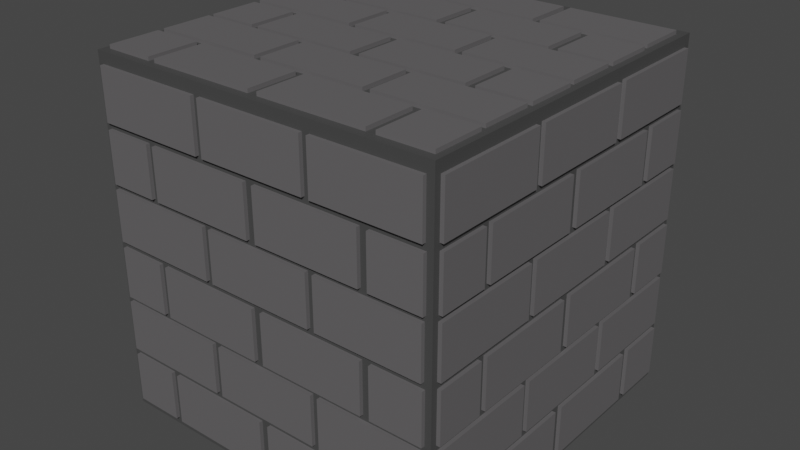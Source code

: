 # Source: StoneWall.blend  (saved by Blender 3.4.6; exported with 4.5.12 LTS)
import bpy
from mathutils import Matrix  # noqa: F401  (used for matrix-valued properties, if any)

bpy.ops.wm.read_factory_settings(use_empty=True)
scene = bpy.context.scene
scene.name = 'Scene'

# ---- collections
col_collection = bpy.data.collections.new('Collection'); scene.collection.children.link(col_collection)

# ---- materials (node trees are filled in below, after node groups)
mat_brick = bpy.data.materials.new('Brick')
mat_brick.use_transparent_shadow = False
mat_body = bpy.data.materials.new('Body')
mat_body.use_transparent_shadow = False

# ---- material node trees
mat_brick.use_nodes = True; mat_brick.node_tree.nodes.clear()
_N = mat_brick.node_tree.nodes; _L = mat_brick.node_tree.links
n0 = _N.new('ShaderNodeBsdfPrincipled'); n0.name = 'Principled BSDF'; n0.location = (10, 300)
n0.distribution = 'GGX'
n0.subsurface_method = 'RANDOM_WALK_SKIN'
n0.inputs[0].default_value = (0.1237, 0.1189, 0.1225, 1.0)
n0.inputs[3].default_value = 1.45
n0.inputs[27].default_value = (0.0, 0.0, 0.0, 1.0)
n0.inputs[28].default_value = 1.0
n1 = _N.new('ShaderNodeOutputMaterial'); n1.name = 'Material Output'; n1.location = (300, 300)
_L.new(n0.outputs[0], n1.inputs[0])
n1.is_active_output = True
mat_body.use_nodes = True; mat_body.node_tree.nodes.clear()
_N = mat_body.node_tree.nodes; _L = mat_body.node_tree.links
n0 = _N.new('ShaderNodeBsdfPrincipled'); n0.name = 'Principled BSDF'; n0.location = (10, 300)
n0.distribution = 'GGX'
n0.subsurface_method = 'RANDOM_WALK_SKIN'
n0.inputs[0].default_value = (0.06072, 0.06072, 0.06072, 1.0)
n0.inputs[3].default_value = 1.45
n0.inputs[27].default_value = (0.0, 0.0, 0.0, 1.0)
n0.inputs[28].default_value = 1.0
n1 = _N.new('ShaderNodeOutputMaterial'); n1.name = 'Material Output'; n1.location = (300, 300)
_L.new(n0.outputs[0], n1.inputs[0])
n1.is_active_output = True

# ---- world
world_world = bpy.data.worlds.new('World'); scene.world = world_world
world_world.use_nodes = True; world_world.node_tree.nodes.clear()
_N = world_world.node_tree.nodes; _L = world_world.node_tree.links
n0 = _N.new('ShaderNodeOutputWorld'); n0.name = 'World Output'; n0.location = (300, 300)
n1 = _N.new('ShaderNodeBackground'); n1.name = 'Background'; n1.location = (10, 300)
n1.inputs[0].default_value = (0.05088, 0.05088, 0.05088, 1.0)
_L.new(n1.outputs[0], n0.inputs[0])
n0.is_active_output = True
world_world.color = (0.05088, 0.05088, 0.05088)
world_world.use_sun_shadow = False
world_world.sun_shadow_jitter_overblur = 0.0

# ---- meshes
me_cube_005 = bpy.data.meshes.new('Cube.005')
me_cube_005.from_pydata([(1.021, 1.936, 0.9662), (1.021, 1.648, 0.9662), (1.021, 1.936, 0.3344), (1.021, 1.648, 0.3344), (0.9663, 1.936, 0.9662), (0.9663, 1.648, 0.9662), (0.9663, 1.936, 0.3344), (0.9663, 1.648, 0.3344), (1.021, 1.936, -0.3616), (1.021, 1.648, -0.3616), (1.021, 1.936, -0.9598), (1.021, 1.648, -0.9598), (0.9663, 1.936, -0.3616), (0.9663, 1.648, -0.3616), (0.9663, 1.936, -0.9598), (0.9663, 1.648, -0.9598), (1.021, 1.936, 0.2944), (1.021, 1.648, 0.2944), (1.021, 1.936, -0.3205), (1.021, 1.648, -0.3205), (0.9663, 1.936, 0.2944), (0.9663, 1.648, 0.2944), (0.9663, 1.936, -0.3205), (0.9663, 1.648, -0.3205), (1.021, 1.612, 0.6437), (1.021, 1.325, 0.6437), (1.021, 1.612, 0.0352), (1.021, 1.325, 0.0352), (0.9663, 1.612, 0.6437), (0.9663, 1.325, 0.6437), (0.9663, 1.612, 0.0352), (0.9663, 1.325, 0.0352), (1.021, 1.612, -0.01851), (1.021, 1.325, -0.01851), (1.021, 1.612, -0.6233), (1.021, 1.325, -0.6233), (0.9663, 1.612, -0.01851), (0.9663, 1.325, -0.01851), (0.9663, 1.612, -0.6233), (0.9663, 1.325, -0.6233), (1.021, 1.612, 0.9649), (1.021, 1.325, 0.9649), (1.021, 1.612, 0.6846), (1.021, 1.325, 0.6846), (0.9663, 1.612, 0.9649), (0.9663, 1.325, 0.9649), (0.9663, 1.612, 0.6846), (0.9663, 1.325, 0.6846), (1.021, 1.612, -0.6742), (1.021, 1.325, -0.6742), (1.021, 1.612, -0.9657), (1.021, 1.325, -0.9657), (0.9663, 1.612, -0.6742), (0.9663, 1.325, -0.6742), (0.9663, 1.612, -0.9657), (0.9663, 1.325, -0.9657), (1.021, 1.295, -0.3616), (1.021, 1.007, -0.3616), (1.021, 1.295, -0.9598), (1.021, 1.007, -0.9598), (0.9663, 1.295, -0.3616), (0.9663, 1.007, -0.3616), (0.9663, 1.295, -0.9598), (0.9663, 1.007, -0.9598), (1.021, 1.295, 0.2944), (1.021, 1.007, 0.2944), (1.021, 1.295, -0.3205), (1.021, 1.007, -0.3205), (0.9663, 1.295, 0.2944), (0.9663, 1.007, 0.2944), (0.9663, 1.295, -0.3205), (0.9663, 1.007, -0.3205), (1.021, 1.295, 0.9662), (1.021, 1.007, 0.9662), (1.021, 1.295, 0.3344), (1.021, 1.007, 0.3344), (0.9663, 1.295, 0.9662), (0.9663, 1.007, 0.9662), (0.9663, 1.295, 0.3344), (0.9663, 1.007, 0.3344), (1.021, 0.9714, 0.6437), (1.021, 0.6843, 0.6437), (1.021, 0.9714, 0.0352), (1.021, 0.6843, 0.0352), (0.9663, 0.9714, 0.6437), (0.9663, 0.6843, 0.6437), (0.9663, 0.9714, 0.0352), (0.9663, 0.6843, 0.0352), (1.021, 0.9714, -0.01851), (1.021, 0.6843, -0.01851), (1.021, 0.9714, -0.6233), (1.021, 0.6843, -0.6233), (0.9663, 0.9714, -0.01851), (0.9663, 0.6843, -0.01851), (0.9663, 0.9714, -0.6233), (0.9663, 0.6843, -0.6233), (1.021, 0.9714, 0.9649), (1.021, 0.6843, 0.9649), (1.021, 0.9714, 0.6846), (1.021, 0.6843, 0.6846), (0.9663, 0.9714, 0.9649), (0.9663, 0.6843, 0.9649), (0.9663, 0.9714, 0.6846), (0.9663, 0.6843, 0.6846), (1.021, 0.9714, -0.6742), (1.021, 0.6843, -0.6742), (1.021, 0.9714, -0.9657), (1.021, 0.6843, -0.9657), (0.9663, 0.9714, -0.6742), (0.9663, 0.6843, -0.6742), (0.9663, 0.9714, -0.9657), (0.9663, 0.6843, -0.9657), (1.021, 0.6547, -0.3616), (1.021, 0.3676, -0.3616), (1.021, 0.6547, -0.9598), (1.021, 0.3676, -0.9598), (0.9663, 0.6547, -0.3616), (0.9663, 0.3676, -0.3616), (0.9663, 0.6547, -0.9598), (0.9663, 0.3676, -0.9598), (1.021, 0.6547, 0.2944), (1.021, 0.3676, 0.2944), (1.021, 0.6547, -0.3205), (1.021, 0.3676, -0.3205), (0.9663, 0.6547, 0.2944), (0.9663, 0.3676, 0.2944), (0.9663, 0.6547, -0.3205), (0.9663, 0.3676, -0.3205), (1.021, 0.6547, 0.9662), (1.021, 0.3676, 0.9662), (1.021, 0.6547, 0.3344), (1.021, 0.3676, 0.3344), (0.9663, 0.6547, 0.9662), (0.9663, 0.3676, 0.9662), (0.9663, 0.6547, 0.3344), (0.9663, 0.3676, 0.3344), (1.021, 0.3316, 0.6437), (1.021, 0.04445, 0.6437), (1.021, 0.3316, 0.0352), (1.021, 0.04445, 0.0352), (0.9663, 0.3316, 0.6437), (0.9663, 0.04445, 0.6437), (0.9663, 0.3316, 0.0352), (0.9663, 0.04445, 0.0352), (1.021, 0.3316, -0.01851), (1.021, 0.04445, -0.01851), (1.021, 0.3316, -0.6233), (1.021, 0.04445, -0.6233), (0.9663, 0.3316, -0.01851), (0.9663, 0.04445, -0.01851), (0.9663, 0.3316, -0.6233), (0.9663, 0.04445, -0.6233), (1.021, 0.3316, 0.9649), (1.021, 0.04445, 0.9649), (1.021, 0.3316, 0.6846), (1.021, 0.04445, 0.6846), (0.9663, 0.3316, 0.9649), (0.9663, 0.04445, 0.9649), (0.9663, 0.3316, 0.6846), (0.9663, 0.04445, 0.6846), (1.021, 0.3316, -0.6742), (1.021, 0.04445, -0.6742), (1.021, 0.3316, -0.9657), (1.021, 0.04445, -0.9657), (0.9663, 0.3316, -0.6742), (0.9663, 0.04445, -0.6742), (0.9663, 0.3316, -0.9657), (0.9663, 0.04445, -0.9657), (-0.9662, 2.021, -0.9355), (-0.9662, 2.021, -0.6484), (-0.3344, 2.021, -0.9355), (-0.3344, 2.021, -0.6484), (-0.9662, 1.966, -0.9355), (-0.9662, 1.966, -0.6484), (-0.3344, 1.966, -0.9355), (-0.3344, 1.966, -0.6484), (0.3616, 2.021, -0.9355), (0.3616, 2.021, -0.6484), (0.9598, 2.021, -0.9355), (0.9598, 2.021, -0.6484), (0.3616, 1.966, -0.9355), (0.3616, 1.966, -0.6484), (0.9598, 1.966, -0.9355), (0.9598, 1.966, -0.6484), (-0.2944, 2.021, -0.9355), (-0.2944, 2.021, -0.6484), (0.3205, 2.021, -0.9355), (0.3205, 2.021, -0.6484), (-0.2944, 1.966, -0.9355), (-0.2944, 1.966, -0.6484), (0.3205, 1.966, -0.9355), (0.3205, 1.966, -0.6484), (-0.6437, 2.021, -0.6124), (-0.6437, 2.021, -0.3253), (-0.0352, 2.021, -0.6124), (-0.0352, 2.021, -0.3253), (-0.6437, 1.966, -0.6124), (-0.6437, 1.966, -0.3253), (-0.0352, 1.966, -0.6124), (-0.0352, 1.966, -0.3253), (0.01851, 2.021, -0.6124), (0.01851, 2.021, -0.3253), (0.6233, 2.021, -0.6124), (0.6233, 2.021, -0.3253), (0.01851, 1.966, -0.6124), (0.01851, 1.966, -0.3253), (0.6233, 1.966, -0.6124), (0.6233, 1.966, -0.3253), (-0.9649, 2.021, -0.6124), (-0.9649, 2.021, -0.3253), (-0.6846, 2.021, -0.6124), (-0.6846, 2.021, -0.3253), (-0.9649, 1.966, -0.6124), (-0.9649, 1.966, -0.3253), (-0.6846, 1.966, -0.6124), (-0.6846, 1.966, -0.3253), (0.6742, 2.021, -0.6124), (0.6742, 2.021, -0.3253), (0.9657, 2.021, -0.6124), (0.9657, 2.021, -0.3253), (0.6742, 1.966, -0.6124), (0.6742, 1.966, -0.3253), (0.9657, 1.966, -0.6124), (0.9657, 1.966, -0.3253), (0.3616, 2.021, -0.2946), (0.3616, 2.021, -0.007445), (0.9598, 2.021, -0.2946), (0.9598, 2.021, -0.007445), (0.3616, 1.966, -0.2946), (0.3616, 1.966, -0.007445), (0.9598, 1.966, -0.2946), (0.9598, 1.966, -0.007445), (-0.2944, 2.021, -0.2946), (-0.2944, 2.021, -0.007445), (0.3205, 2.021, -0.2946), (0.3205, 2.021, -0.007445), (-0.2944, 1.966, -0.2946), (-0.2944, 1.966, -0.007445), (0.3205, 1.966, -0.2946), (0.3205, 1.966, -0.007445), (-0.9662, 2.021, -0.2946), (-0.9662, 2.021, -0.007445), (-0.3344, 2.021, -0.2946), (-0.3344, 2.021, -0.007445), (-0.9662, 1.966, -0.2946), (-0.9662, 1.966, -0.007445), (-0.3344, 1.966, -0.2946), (-0.3344, 1.966, -0.007445), (-0.6437, 2.021, 0.02856), (-0.6437, 2.021, 0.3157), (-0.0352, 2.021, 0.02856), (-0.0352, 2.021, 0.3157), (-0.6437, 1.966, 0.02856), (-0.6437, 1.966, 0.3157), (-0.0352, 1.966, 0.02856), (-0.0352, 1.966, 0.3157), (0.01851, 2.021, 0.02856), (0.01851, 2.021, 0.3157), (0.6233, 2.021, 0.02856), (0.6233, 2.021, 0.3157), (0.01851, 1.966, 0.02856), (0.01851, 1.966, 0.3157), (0.6233, 1.966, 0.02856), (0.6233, 1.966, 0.3157), (-0.9649, 2.021, 0.02856), (-0.9649, 2.021, 0.3157), (-0.6846, 2.021, 0.02856), (-0.6846, 2.021, 0.3157), (-0.9649, 1.966, 0.02856), (-0.9649, 1.966, 0.3157), (-0.6846, 1.966, 0.02856), (-0.6846, 1.966, 0.3157), (0.6742, 2.021, 0.02856), (0.6742, 2.021, 0.3157), (0.9657, 2.021, 0.02856), (0.9657, 2.021, 0.3157), (0.6742, 1.966, 0.02856), (0.6742, 1.966, 0.3157), (0.9657, 1.966, 0.02856), (0.9657, 1.966, 0.3157), (0.3616, 2.021, 0.3453), (0.3616, 2.021, 0.6324), (0.9598, 2.021, 0.3453), (0.9598, 2.021, 0.6324), (0.3616, 1.966, 0.3453), (0.3616, 1.966, 0.6324), (0.9598, 1.966, 0.3453), (0.9598, 1.966, 0.6324), (-0.2944, 2.021, 0.3453), (-0.2944, 2.021, 0.6324), (0.3205, 2.021, 0.3453), (0.3205, 2.021, 0.6324), (-0.2944, 1.966, 0.3453), (-0.2944, 1.966, 0.6324), (0.3205, 1.966, 0.3453), (0.3205, 1.966, 0.6324), (-0.9662, 2.021, 0.3453), (-0.9662, 2.021, 0.6324), (-0.3344, 2.021, 0.3453), (-0.3344, 2.021, 0.6324), (-0.9662, 1.966, 0.3453), (-0.9662, 1.966, 0.6324), (-0.3344, 1.966, 0.3453), (-0.3344, 1.966, 0.6324), (-0.6437, 2.021, 0.6684), (-0.6437, 2.021, 0.9555), (-0.0352, 2.021, 0.6684), (-0.0352, 2.021, 0.9555), (-0.6437, 1.966, 0.6684), (-0.6437, 1.966, 0.9555), (-0.0352, 1.966, 0.6684), (-0.0352, 1.966, 0.9555), (0.01851, 2.021, 0.6684), (0.01851, 2.021, 0.9555), (0.6233, 2.021, 0.6684), (0.6233, 2.021, 0.9555), (0.01851, 1.966, 0.6684), (0.01851, 1.966, 0.9555), (0.6233, 1.966, 0.6684), (0.6233, 1.966, 0.9555), (-0.9649, 2.021, 0.6684), (-0.9649, 2.021, 0.9555), (-0.6846, 2.021, 0.6684), (-0.6846, 2.021, 0.9555), (-0.9649, 1.966, 0.6684), (-0.9649, 1.966, 0.9555), (-0.6846, 1.966, 0.6684), (-0.6846, 1.966, 0.9555), (0.6742, 2.021, 0.6684), (0.6742, 2.021, 0.9555), (0.9657, 2.021, 0.6684), (0.9657, 2.021, 0.9555), (0.6742, 1.966, 0.6684), (0.6742, 1.966, 0.9555), (0.9657, 1.966, 0.6684), (0.9657, 1.966, 0.9555), (-0.9662, 1.936, 1.021), (-0.9662, 1.648, 1.021), (-0.3344, 1.936, 1.021), (-0.3344, 1.648, 1.021), (-0.9662, 1.936, 0.9663), (-0.9662, 1.648, 0.9663), (-0.3344, 1.936, 0.9663), (-0.3344, 1.648, 0.9663), (0.3616, 1.936, 1.021), (0.3616, 1.648, 1.021), (0.9598, 1.936, 1.021), (0.9598, 1.648, 1.021), (0.3616, 1.936, 0.9663), (0.3616, 1.648, 0.9663), (0.9598, 1.936, 0.9663), (0.9598, 1.648, 0.9663), (-0.2944, 1.936, 1.021), (-0.2944, 1.648, 1.021), (0.3205, 1.936, 1.021), (0.3205, 1.648, 1.021), (-0.2944, 1.936, 0.9663), (-0.2944, 1.648, 0.9663), (0.3205, 1.936, 0.9663), (0.3205, 1.648, 0.9663), (-0.6437, 1.612, 1.021), (-0.6437, 1.325, 1.021), (-0.0352, 1.612, 1.021), (-0.0352, 1.325, 1.021), (-0.6437, 1.612, 0.9663), (-0.6437, 1.325, 0.9663), (-0.0352, 1.612, 0.9663), (-0.0352, 1.325, 0.9663), (0.01851, 1.612, 1.021), (0.01851, 1.325, 1.021), (0.6233, 1.612, 1.021), (0.6233, 1.325, 1.021), (0.01851, 1.612, 0.9663), (0.01851, 1.325, 0.9663), (0.6233, 1.612, 0.9663), (0.6233, 1.325, 0.9663), (-0.9649, 1.612, 1.021), (-0.9649, 1.325, 1.021), (-0.6846, 1.612, 1.021), (-0.6846, 1.325, 1.021), (-0.9649, 1.612, 0.9663), (-0.9649, 1.325, 0.9663), (-0.6846, 1.612, 0.9663), (-0.6846, 1.325, 0.9663), (0.6742, 1.612, 1.021), (0.6742, 1.325, 1.021), (0.9657, 1.612, 1.021), (0.9657, 1.325, 1.021), (0.6742, 1.612, 0.9663), (0.6742, 1.325, 0.9663), (0.9657, 1.612, 0.9663), (0.9657, 1.325, 0.9663), (0.3616, 1.295, 1.021), (0.3616, 1.007, 1.021), (0.9598, 1.295, 1.021), (0.9598, 1.007, 1.021), (0.3616, 1.295, 0.9663), (0.3616, 1.007, 0.9663), (0.9598, 1.295, 0.9663), (0.9598, 1.007, 0.9663), (-0.2944, 1.295, 1.021), (-0.2944, 1.007, 1.021), (0.3205, 1.295, 1.021), (0.3205, 1.007, 1.021), (-0.2944, 1.295, 0.9663), (-0.2944, 1.007, 0.9663), (0.3205, 1.295, 0.9663), (0.3205, 1.007, 0.9663), (-0.9662, 1.295, 1.021), (-0.9662, 1.007, 1.021), (-0.3344, 1.295, 1.021), (-0.3344, 1.007, 1.021), (-0.9662, 1.295, 0.9663), (-0.9662, 1.007, 0.9663), (-0.3344, 1.295, 0.9663), (-0.3344, 1.007, 0.9663), (-0.6437, 0.9714, 1.021), (-0.6437, 0.6843, 1.021), (-0.0352, 0.9714, 1.021), (-0.0352, 0.6843, 1.021), (-0.6437, 0.9714, 0.9663), (-0.6437, 0.6843, 0.9663), (-0.0352, 0.9714, 0.9663), (-0.0352, 0.6843, 0.9663), (0.01851, 0.9714, 1.021), (0.01851, 0.6843, 1.021), (0.6233, 0.9714, 1.021), (0.6233, 0.6843, 1.021), (0.01851, 0.9714, 0.9663), (0.01851, 0.6843, 0.9663), (0.6233, 0.9714, 0.9663), (0.6233, 0.6843, 0.9663), (-0.9649, 0.9714, 1.021), (-0.9649, 0.6843, 1.021), (-0.6846, 0.9714, 1.021), (-0.6846, 0.6843, 1.021), (-0.9649, 0.9714, 0.9663), (-0.9649, 0.6843, 0.9663), (-0.6846, 0.9714, 0.9663), (-0.6846, 0.6843, 0.9663), (0.6742, 0.9714, 1.021), (0.6742, 0.6843, 1.021), (0.9657, 0.9714, 1.021), (0.9657, 0.6843, 1.021), (0.6742, 0.9714, 0.9663), (0.6742, 0.6843, 0.9663), (0.9657, 0.9714, 0.9663), (0.9657, 0.6843, 0.9663), (0.3616, 0.6547, 1.021), (0.3616, 0.3676, 1.021), (0.9598, 0.6547, 1.021), (0.9598, 0.3676, 1.021), (0.3616, 0.6547, 0.9663), (0.3616, 0.3676, 0.9663), (0.9598, 0.6547, 0.9663), (0.9598, 0.3676, 0.9663), (-0.2944, 0.6547, 1.021), (-0.2944, 0.3676, 1.021), (0.3205, 0.6547, 1.021), (0.3205, 0.3676, 1.021), (-0.2944, 0.6547, 0.9663), (-0.2944, 0.3676, 0.9663), (0.3205, 0.6547, 0.9663), (0.3205, 0.3676, 0.9663), (-0.9662, 0.6547, 1.021), (-0.9662, 0.3676, 1.021), (-0.3344, 0.6547, 1.021), (-0.3344, 0.3676, 1.021), (-0.9662, 0.6547, 0.9663), (-0.9662, 0.3676, 0.9663), (-0.3344, 0.6547, 0.9663), (-0.3344, 0.3676, 0.9663), (-0.6437, 0.3316, 1.021), (-0.6437, 0.04445, 1.021), (-0.0352, 0.3316, 1.021), (-0.0352, 0.04445, 1.021), (-0.6437, 0.3316, 0.9663), (-0.6437, 0.04445, 0.9663), (-0.0352, 0.3316, 0.9663), (-0.0352, 0.04445, 0.9663), (0.01851, 0.3316, 1.021), (0.01851, 0.04445, 1.021), (0.6233, 0.3316, 1.021), (0.6233, 0.04445, 1.021), (0.01851, 0.3316, 0.9663), (0.01851, 0.04445, 0.9663), (0.6233, 0.3316, 0.9663), (0.6233, 0.04445, 0.9663), (-0.9649, 0.3316, 1.021), (-0.9649, 0.04445, 1.021), (-0.6846, 0.3316, 1.021), (-0.6846, 0.04445, 1.021), (-0.9649, 0.3316, 0.9663), (-0.9649, 0.04445, 0.9663), (-0.6846, 0.3316, 0.9663), (-0.6846, 0.04445, 0.9663), (0.6742, 0.3316, 1.021), (0.6742, 0.04445, 1.021), (0.9657, 0.3316, 1.021), (0.9657, 0.04445, 1.021), (0.6742, 0.3316, 0.9663), (0.6742, 0.04445, 0.9663), (0.9657, 0.3316, 0.9663), (0.9657, 0.04445, 0.9663), (-0.9662, 1.936, -0.9792), (-0.9662, 1.648, -0.9792), (-0.3344, 1.936, -0.9792), (-0.3344, 1.648, -0.9792), (-0.9662, 1.936, -1.034), (-0.9662, 1.648, -1.034), (-0.3344, 1.936, -1.034), (-0.3344, 1.648, -1.034), (0.3616, 1.936, -0.9792), (0.3616, 1.648, -0.9792), (0.9598, 1.936, -0.9792), (0.9598, 1.648, -0.9792), (0.3616, 1.936, -1.034), (0.3616, 1.648, -1.034), (0.9598, 1.936, -1.034), (0.9598, 1.648, -1.034), (-0.2944, 1.936, -0.9792), (-0.2944, 1.648, -0.9792), (0.3205, 1.936, -0.9792), (0.3205, 1.648, -0.9792), (-0.2944, 1.936, -1.034), (-0.2944, 1.648, -1.034), (0.3205, 1.936, -1.034), (0.3205, 1.648, -1.034), (-0.6437, 1.612, -0.9792), (-0.6437, 1.325, -0.9792), (-0.0352, 1.612, -0.9792), (-0.0352, 1.325, -0.9792), (-0.6437, 1.612, -1.034), (-0.6437, 1.325, -1.034), (-0.0352, 1.612, -1.034), (-0.0352, 1.325, -1.034), (0.01851, 1.612, -0.9792), (0.01851, 1.325, -0.9792), (0.6233, 1.612, -0.9792), (0.6233, 1.325, -0.9792), (0.01851, 1.612, -1.034), (0.01851, 1.325, -1.034), (0.6233, 1.612, -1.034), (0.6233, 1.325, -1.034), (-0.9649, 1.612, -0.9792), (-0.9649, 1.325, -0.9792), (-0.6846, 1.612, -0.9792), (-0.6846, 1.325, -0.9792), (-0.9649, 1.612, -1.034), (-0.9649, 1.325, -1.034), (-0.6846, 1.612, -1.034), (-0.6846, 1.325, -1.034), (0.6742, 1.612, -0.9792), (0.6742, 1.325, -0.9792), (0.9657, 1.612, -0.9792), (0.9657, 1.325, -0.9792), (0.6742, 1.612, -1.034), (0.6742, 1.325, -1.034), (0.9657, 1.612, -1.034), (0.9657, 1.325, -1.034), (0.3616, 1.295, -0.9792), (0.3616, 1.007, -0.9792), (0.9598, 1.295, -0.9792), (0.9598, 1.007, -0.9792), (0.3616, 1.295, -1.034), (0.3616, 1.007, -1.034), (0.9598, 1.295, -1.034), (0.9598, 1.007, -1.034), (-0.2944, 1.295, -0.9792), (-0.2944, 1.007, -0.9792), (0.3205, 1.295, -0.9792), (0.3205, 1.007, -0.9792), (-0.2944, 1.295, -1.034), (-0.2944, 1.007, -1.034), (0.3205, 1.295, -1.034), (0.3205, 1.007, -1.034), (-0.9662, 1.295, -0.9792), (-0.9662, 1.007, -0.9792), (-0.3344, 1.295, -0.9792), (-0.3344, 1.007, -0.9792), (-0.9662, 1.295, -1.034), (-0.9662, 1.007, -1.034), (-0.3344, 1.295, -1.034), (-0.3344, 1.007, -1.034), (-0.6437, 0.9714, -0.9792), (-0.6437, 0.6843, -0.9792), (-0.0352, 0.9714, -0.9792), (-0.0352, 0.6843, -0.9792), (-0.6437, 0.9714, -1.034), (-0.6437, 0.6843, -1.034), (-0.0352, 0.9714, -1.034), (-0.0352, 0.6843, -1.034), (0.01851, 0.9714, -0.9792), (0.01851, 0.6843, -0.9792), (0.6233, 0.9714, -0.9792), (0.6233, 0.6843, -0.9792), (0.01851, 0.9714, -1.034), (0.01851, 0.6843, -1.034), (0.6233, 0.9714, -1.034), (0.6233, 0.6843, -1.034), (-0.9649, 0.9714, -0.9792), (-0.9649, 0.6843, -0.9792), (-0.6846, 0.9714, -0.9792), (-0.6846, 0.6843, -0.9792), (-0.9649, 0.9714, -1.034), (-0.9649, 0.6843, -1.034), (-0.6846, 0.9714, -1.034), (-0.6846, 0.6843, -1.034), (0.6742, 0.9714, -0.9792), (0.6742, 0.6843, -0.9792), (0.9657, 0.9714, -0.9792), (0.9657, 0.6843, -0.9792), (0.6742, 0.9714, -1.034), (0.6742, 0.6843, -1.034), (0.9657, 0.9714, -1.034), (0.9657, 0.6843, -1.034), (0.3616, 0.6547, -0.9792), (0.3616, 0.3676, -0.9792), (0.9598, 0.6547, -0.9792), (0.9598, 0.3676, -0.9792), (0.3616, 0.6547, -1.034), (0.3616, 0.3676, -1.034), (0.9598, 0.6547, -1.034), (0.9598, 0.3676, -1.034), (-0.2944, 0.6547, -0.9792), (-0.2944, 0.3676, -0.9792), (0.3205, 0.6547, -0.9792), (0.3205, 0.3676, -0.9792), (-0.2944, 0.6547, -1.034), (-0.2944, 0.3676, -1.034), (0.3205, 0.6547, -1.034), (0.3205, 0.3676, -1.034), (-0.9662, 0.6547, -0.9792), (-0.9662, 0.3676, -0.9792), (-0.3344, 0.6547, -0.9792), (-0.3344, 0.3676, -0.9792), (-0.9662, 0.6547, -1.034), (-0.9662, 0.3676, -1.034), (-0.3344, 0.6547, -1.034), (-0.3344, 0.3676, -1.034), (-0.6437, 0.3316, -0.9792), (-0.6437, 0.04445, -0.9792), (-0.0352, 0.3316, -0.9792), (-0.0352, 0.04445, -0.9792), (-0.6437, 0.3316, -1.034), (-0.6437, 0.04445, -1.034), (-0.0352, 0.3316, -1.034), (-0.0352, 0.04445, -1.034), (0.01851, 0.3316, -0.9792), (0.01851, 0.04445, -0.9792), (0.6233, 0.3316, -0.9792), (0.6233, 0.04445, -0.9792), (0.01851, 0.3316, -1.034), (0.01851, 0.04445, -1.034), (0.6233, 0.3316, -1.034), (0.6233, 0.04445, -1.034), (-0.9649, 0.3316, -0.9792), (-0.9649, 0.04445, -0.9792), (-0.6846, 0.3316, -0.9792), (-0.6846, 0.04445, -0.9792), (-0.9649, 0.3316, -1.034), (-0.9649, 0.04445, -1.034), (-0.6846, 0.3316, -1.034), (-0.6846, 0.04445, -1.034), (0.6742, 0.3316, -0.9792), (0.6742, 0.04445, -0.9792), (0.9657, 0.3316, -0.9792), (0.9657, 0.04445, -0.9792), (0.6742, 0.3316, -1.034), (0.6742, 0.04445, -1.034), (0.9657, 0.3316, -1.034), (0.9657, 0.04445, -1.034), (-0.9792, 1.936, 0.9662), (-0.9792, 1.648, 0.9662), (-0.9792, 1.936, 0.3344), (-0.9792, 1.648, 0.3344), (-1.034, 1.936, 0.9662), (-1.034, 1.648, 0.9662), (-1.034, 1.936, 0.3344), (-1.034, 1.648, 0.3344), (-0.9792, 1.936, -0.3616), (-0.9792, 1.648, -0.3616), (-0.9792, 1.936, -0.9598), (-0.9792, 1.648, -0.9598), (-1.034, 1.936, -0.3616), (-1.034, 1.648, -0.3616), (-1.034, 1.936, -0.9598), (-1.034, 1.648, -0.9598), (-0.9792, 1.936, 0.2944), (-0.9792, 1.648, 0.2944), (-0.9792, 1.936, -0.3205), (-0.9792, 1.648, -0.3205), (-1.034, 1.936, 0.2944), (-1.034, 1.648, 0.2944), (-1.034, 1.936, -0.3205), (-1.034, 1.648, -0.3205), (-0.9792, 1.612, 0.6437), (-0.9792, 1.325, 0.6437), (-0.9792, 1.612, 0.0352), (-0.9792, 1.325, 0.0352), (-1.034, 1.612, 0.6437), (-1.034, 1.325, 0.6437), (-1.034, 1.612, 0.0352), (-1.034, 1.325, 0.0352), (-0.9792, 1.612, -0.01851), (-0.9792, 1.325, -0.01851), (-0.9792, 1.612, -0.6233), (-0.9792, 1.325, -0.6233), (-1.034, 1.612, -0.01851), (-1.034, 1.325, -0.01851), (-1.034, 1.612, -0.6233), (-1.034, 1.325, -0.6233), (-0.9792, 1.612, 0.9649), (-0.9792, 1.325, 0.9649), (-0.9792, 1.612, 0.6846), (-0.9792, 1.325, 0.6846), (-1.034, 1.612, 0.9649), (-1.034, 1.325, 0.9649), (-1.034, 1.612, 0.6846), (-1.034, 1.325, 0.6846), (-0.9792, 1.612, -0.6742), (-0.9792, 1.325, -0.6742), (-0.9792, 1.612, -0.9657), (-0.9792, 1.325, -0.9657), (-1.034, 1.612, -0.6742), (-1.034, 1.325, -0.6742), (-1.034, 1.612, -0.9657), (-1.034, 1.325, -0.9657), (-0.9792, 1.295, -0.3616), (-0.9792, 1.007, -0.3616), (-0.9792, 1.295, -0.9598), (-0.9792, 1.007, -0.9598), (-1.034, 1.295, -0.3616), (-1.034, 1.007, -0.3616), (-1.034, 1.295, -0.9598), (-1.034, 1.007, -0.9598), (-0.9792, 1.295, 0.2944), (-0.9792, 1.007, 0.2944), (-0.9792, 1.295, -0.3205), (-0.9792, 1.007, -0.3205), (-1.034, 1.295, 0.2944), (-1.034, 1.007, 0.2944), (-1.034, 1.295, -0.3205), (-1.034, 1.007, -0.3205), (-0.9792, 1.295, 0.9662), (-0.9792, 1.007, 0.9662), (-0.9792, 1.295, 0.3344), (-0.9792, 1.007, 0.3344), (-1.034, 1.295, 0.9662), (-1.034, 1.007, 0.9662), (-1.034, 1.295, 0.3344), (-1.034, 1.007, 0.3344), (-0.9792, 0.9714, 0.6437), (-0.9792, 0.6843, 0.6437), (-0.9792, 0.9714, 0.0352), (-0.9792, 0.6843, 0.0352), (-1.034, 0.9714, 0.6437), (-1.034, 0.6843, 0.6437), (-1.034, 0.9714, 0.0352), (-1.034, 0.6843, 0.0352), (-0.9792, 0.9714, -0.01851), (-0.9792, 0.6843, -0.01851), (-0.9792, 0.9714, -0.6233), (-0.9792, 0.6843, -0.6233), (-1.034, 0.9714, -0.01851), (-1.034, 0.6843, -0.01851), (-1.034, 0.9714, -0.6233), (-1.034, 0.6843, -0.6233), (-0.9792, 0.9714, 0.9649), (-0.9792, 0.6843, 0.9649), (-0.9792, 0.9714, 0.6846), (-0.9792, 0.6843, 0.6846), (-1.034, 0.9714, 0.9649), (-1.034, 0.6843, 0.9649), (-1.034, 0.9714, 0.6846), (-1.034, 0.6843, 0.6846), (-0.9792, 0.9714, -0.6742), (-0.9792, 0.6843, -0.6742), (-0.9792, 0.9714, -0.9657), (-0.9792, 0.6843, -0.9657), (-1.034, 0.9714, -0.6742), (-1.034, 0.6843, -0.6742), (-1.034, 0.9714, -0.9657), (-1.034, 0.6843, -0.9657), (-0.9792, 0.6547, -0.3616), (-0.9792, 0.3676, -0.3616), (-0.9792, 0.6547, -0.9598), (-0.9792, 0.3676, -0.9598), (-1.034, 0.6547, -0.3616), (-1.034, 0.3676, -0.3616), (-1.034, 0.6547, -0.9598), (-1.034, 0.3676, -0.9598), (-0.9792, 0.6547, 0.2944), (-0.9792, 0.3676, 0.2944), (-0.9792, 0.6547, -0.3205), (-0.9792, 0.3676, -0.3205), (-1.034, 0.6547, 0.2944), (-1.034, 0.3676, 0.2944), (-1.034, 0.6547, -0.3205), (-1.034, 0.3676, -0.3205), (-0.9792, 0.6547, 0.9662), (-0.9792, 0.3676, 0.9662), (-0.9792, 0.6547, 0.3344), (-0.9792, 0.3676, 0.3344), (-1.034, 0.6547, 0.9662), (-1.034, 0.3676, 0.9662), (-1.034, 0.6547, 0.3344), (-1.034, 0.3676, 0.3344), (-0.9792, 0.3316, 0.6437), (-0.9792, 0.04445, 0.6437), (-0.9792, 0.3316, 0.0352), (-0.9792, 0.04445, 0.0352), (-1.034, 0.3316, 0.6437), (-1.034, 0.04445, 0.6437), (-1.034, 0.3316, 0.0352), (-1.034, 0.04445, 0.0352), (-0.9792, 0.3316, -0.01851), (-0.9792, 0.04445, -0.01851), (-0.9792, 0.3316, -0.6233), (-0.9792, 0.04445, -0.6233), (-1.034, 0.3316, -0.01851), (-1.034, 0.04445, -0.01851), (-1.034, 0.3316, -0.6233), (-1.034, 0.04445, -0.6233), (-0.9792, 0.3316, 0.9649), (-0.9792, 0.04445, 0.9649), (-0.9792, 0.3316, 0.6846), (-0.9792, 0.04445, 0.6846), (-1.034, 0.3316, 0.9649), (-1.034, 0.04445, 0.9649), (-1.034, 0.3316, 0.6846), (-1.034, 0.04445, 0.6846), (-0.9792, 0.3316, -0.6742), (-0.9792, 0.04445, -0.6742), (-0.9792, 0.3316, -0.9657), (-0.9792, 0.04445, -0.9657), (-1.034, 0.3316, -0.6742), (-1.034, 0.04445, -0.6742), (-1.034, 0.3316, -0.9657), (-1.034, 0.04445, -0.9657)], [], [(0, 1, 3, 2), (2, 3, 7, 6), (6, 7, 5, 4), (4, 5, 1, 0), (2, 6, 4, 0), (7, 3, 1, 5), (8, 9, 11, 10), (10, 11, 15, 14), (14, 15, 13, 12), (12, 13, 9, 8), (10, 14, 12, 8), (15, 11, 9, 13), (16, 17, 19, 18), (18, 19, 23, 22), (22, 23, 21, 20), (20, 21, 17, 16), (18, 22, 20, 16), (23, 19, 17, 21), (24, 25, 27, 26), (26, 27, 31, 30), (30, 31, 29, 28), (28, 29, 25, 24), (26, 30, 28, 24), (31, 27, 25, 29), (32, 33, 35, 34), (34, 35, 39, 38), (38, 39, 37, 36), (36, 37, 33, 32), (34, 38, 36, 32), (39, 35, 33, 37), (40, 41, 43, 42), (42, 43, 47, 46), (46, 47, 45, 44), (44, 45, 41, 40), (42, 46, 44, 40), (47, 43, 41, 45), (48, 49, 51, 50), (50, 51, 55, 54), (54, 55, 53, 52), (52, 53, 49, 48), (50, 54, 52, 48), (55, 51, 49, 53), (56, 57, 59, 58), (58, 59, 63, 62), (62, 63, 61, 60), (60, 61, 57, 56), (58, 62, 60, 56), (63, 59, 57, 61), (64, 65, 67, 66), (66, 67, 71, 70), (70, 71, 69, 68), (68, 69, 65, 64), (66, 70, 68, 64), (71, 67, 65, 69), (72, 73, 75, 74), (74, 75, 79, 78), (78, 79, 77, 76), (76, 77, 73, 72), (74, 78, 76, 72), (79, 75, 73, 77), (80, 81, 83, 82), (82, 83, 87, 86), (86, 87, 85, 84), (84, 85, 81, 80), (82, 86, 84, 80), (87, 83, 81, 85), (88, 89, 91, 90), (90, 91, 95, 94), (94, 95, 93, 92), (92, 93, 89, 88), (90, 94, 92, 88), (95, 91, 89, 93), (96, 97, 99, 98), (98, 99, 103, 102), (102, 103, 101, 100), (100, 101, 97, 96), (98, 102, 100, 96), (103, 99, 97, 101), (104, 105, 107, 106), (106, 107, 111, 110), (110, 111, 109, 108), (108, 109, 105, 104), (106, 110, 108, 104), (111, 107, 105, 109), (112, 113, 115, 114), (114, 115, 119, 118), (118, 119, 117, 116), (116, 117, 113, 112), (114, 118, 116, 112), (119, 115, 113, 117), (120, 121, 123, 122), (122, 123, 127, 126), (126, 127, 125, 124), (124, 125, 121, 120), (122, 126, 124, 120), (127, 123, 121, 125), (128, 129, 131, 130), (130, 131, 135, 134), (134, 135, 133, 132), (132, 133, 129, 128), (130, 134, 132, 128), (135, 131, 129, 133), (136, 137, 139, 138), (138, 139, 143, 142), (142, 143, 141, 140), (140, 141, 137, 136), (138, 142, 140, 136), (143, 139, 137, 141), (144, 145, 147, 146), (146, 147, 151, 150), (150, 151, 149, 148), (148, 149, 145, 144), (146, 150, 148, 144), (151, 147, 145, 149), (152, 153, 155, 154), (154, 155, 159, 158), (158, 159, 157, 156), (156, 157, 153, 152), (154, 158, 156, 152), (159, 155, 153, 157), (160, 161, 163, 162), (162, 163, 167, 166), (166, 167, 165, 164), (164, 165, 161, 160), (162, 166, 164, 160), (167, 163, 161, 165), (168, 169, 171, 170), (170, 171, 175, 174), (174, 175, 173, 172), (172, 173, 169, 168), (170, 174, 172, 168), (175, 171, 169, 173), (176, 177, 179, 178), (178, 179, 183, 182), (182, 183, 181, 180), (180, 181, 177, 176), (178, 182, 180, 176), (183, 179, 177, 181), (184, 185, 187, 186), (186, 187, 191, 190), (190, 191, 189, 188), (188, 189, 185, 184), (186, 190, 188, 184), (191, 187, 185, 189), (192, 193, 195, 194), (194, 195, 199, 198), (198, 199, 197, 196), (196, 197, 193, 192), (194, 198, 196, 192), (199, 195, 193, 197), (200, 201, 203, 202), (202, 203, 207, 206), (206, 207, 205, 204), (204, 205, 201, 200), (202, 206, 204, 200), (207, 203, 201, 205), (208, 209, 211, 210), (210, 211, 215, 214), (214, 215, 213, 212), (212, 213, 209, 208), (210, 214, 212, 208), (215, 211, 209, 213), (216, 217, 219, 218), (218, 219, 223, 222), (222, 223, 221, 220), (220, 221, 217, 216), (218, 222, 220, 216), (223, 219, 217, 221), (224, 225, 227, 226), (226, 227, 231, 230), (230, 231, 229, 228), (228, 229, 225, 224), (226, 230, 228, 224), (231, 227, 225, 229), (232, 233, 235, 234), (234, 235, 239, 238), (238, 239, 237, 236), (236, 237, 233, 232), (234, 238, 236, 232), (239, 235, 233, 237), (240, 241, 243, 242), (242, 243, 247, 246), (246, 247, 245, 244), (244, 245, 241, 240), (242, 246, 244, 240), (247, 243, 241, 245), (248, 249, 251, 250), (250, 251, 255, 254), (254, 255, 253, 252), (252, 253, 249, 248), (250, 254, 252, 248), (255, 251, 249, 253), (256, 257, 259, 258), (258, 259, 263, 262), (262, 263, 261, 260), (260, 261, 257, 256), (258, 262, 260, 256), (263, 259, 257, 261), (264, 265, 267, 266), (266, 267, 271, 270), (270, 271, 269, 268), (268, 269, 265, 264), (266, 270, 268, 264), (271, 267, 265, 269), (272, 273, 275, 274), (274, 275, 279, 278), (278, 279, 277, 276), (276, 277, 273, 272), (274, 278, 276, 272), (279, 275, 273, 277), (280, 281, 283, 282), (282, 283, 287, 286), (286, 287, 285, 284), (284, 285, 281, 280), (282, 286, 284, 280), (287, 283, 281, 285), (288, 289, 291, 290), (290, 291, 295, 294), (294, 295, 293, 292), (292, 293, 289, 288), (290, 294, 292, 288), (295, 291, 289, 293), (296, 297, 299, 298), (298, 299, 303, 302), (302, 303, 301, 300), (300, 301, 297, 296), (298, 302, 300, 296), (303, 299, 297, 301), (304, 305, 307, 306), (306, 307, 311, 310), (310, 311, 309, 308), (308, 309, 305, 304), (306, 310, 308, 304), (311, 307, 305, 309), (312, 313, 315, 314), (314, 315, 319, 318), (318, 319, 317, 316), (316, 317, 313, 312), (314, 318, 316, 312), (319, 315, 313, 317), (320, 321, 323, 322), (322, 323, 327, 326), (326, 327, 325, 324), (324, 325, 321, 320), (322, 326, 324, 320), (327, 323, 321, 325), (328, 329, 331, 330), (330, 331, 335, 334), (334, 335, 333, 332), (332, 333, 329, 328), (330, 334, 332, 328), (335, 331, 329, 333), (336, 337, 339, 338), (338, 339, 343, 342), (342, 343, 341, 340), (340, 341, 337, 336), (338, 342, 340, 336), (343, 339, 337, 341), (344, 345, 347, 346), (346, 347, 351, 350), (350, 351, 349, 348), (348, 349, 345, 344), (346, 350, 348, 344), (351, 347, 345, 349), (352, 353, 355, 354), (354, 355, 359, 358), (358, 359, 357, 356), (356, 357, 353, 352), (354, 358, 356, 352), (359, 355, 353, 357), (360, 361, 363, 362), (362, 363, 367, 366), (366, 367, 365, 364), (364, 365, 361, 360), (362, 366, 364, 360), (367, 363, 361, 365), (368, 369, 371, 370), (370, 371, 375, 374), (374, 375, 373, 372), (372, 373, 369, 368), (370, 374, 372, 368), (375, 371, 369, 373), (376, 377, 379, 378), (378, 379, 383, 382), (382, 383, 381, 380), (380, 381, 377, 376), (378, 382, 380, 376), (383, 379, 377, 381), (384, 385, 387, 386), (386, 387, 391, 390), (390, 391, 389, 388), (388, 389, 385, 384), (386, 390, 388, 384), (391, 387, 385, 389), (392, 393, 395, 394), (394, 395, 399, 398), (398, 399, 397, 396), (396, 397, 393, 392), (394, 398, 396, 392), (399, 395, 393, 397), (400, 401, 403, 402), (402, 403, 407, 406), (406, 407, 405, 404), (404, 405, 401, 400), (402, 406, 404, 400), (407, 403, 401, 405), (408, 409, 411, 410), (410, 411, 415, 414), (414, 415, 413, 412), (412, 413, 409, 408), (410, 414, 412, 408), (415, 411, 409, 413), (416, 417, 419, 418), (418, 419, 423, 422), (422, 423, 421, 420), (420, 421, 417, 416), (418, 422, 420, 416), (423, 419, 417, 421), (424, 425, 427, 426), (426, 427, 431, 430), (430, 431, 429, 428), (428, 429, 425, 424), (426, 430, 428, 424), (431, 427, 425, 429), (432, 433, 435, 434), (434, 435, 439, 438), (438, 439, 437, 436), (436, 437, 433, 432), (434, 438, 436, 432), (439, 435, 433, 437), (440, 441, 443, 442), (442, 443, 447, 446), (446, 447, 445, 444), (444, 445, 441, 440), (442, 446, 444, 440), (447, 443, 441, 445), (448, 449, 451, 450), (450, 451, 455, 454), (454, 455, 453, 452), (452, 453, 449, 448), (450, 454, 452, 448), (455, 451, 449, 453), (456, 457, 459, 458), (458, 459, 463, 462), (462, 463, 461, 460), (460, 461, 457, 456), (458, 462, 460, 456), (463, 459, 457, 461), (464, 465, 467, 466), (466, 467, 471, 470), (470, 471, 469, 468), (468, 469, 465, 464), (466, 470, 468, 464), (471, 467, 465, 469), (472, 473, 475, 474), (474, 475, 479, 478), (478, 479, 477, 476), (476, 477, 473, 472), (474, 478, 476, 472), (479, 475, 473, 477), (480, 481, 483, 482), (482, 483, 487, 486), (486, 487, 485, 484), (484, 485, 481, 480), (482, 486, 484, 480), (487, 483, 481, 485), (488, 489, 491, 490), (490, 491, 495, 494), (494, 495, 493, 492), (492, 493, 489, 488), (490, 494, 492, 488), (495, 491, 489, 493), (496, 497, 499, 498), (498, 499, 503, 502), (502, 503, 501, 500), (500, 501, 497, 496), (498, 502, 500, 496), (503, 499, 497, 501), (504, 505, 507, 506), (506, 507, 511, 510), (510, 511, 509, 508), (508, 509, 505, 504), (506, 510, 508, 504), (511, 507, 505, 509), (512, 513, 515, 514), (514, 515, 519, 518), (518, 519, 517, 516), (516, 517, 513, 512), (514, 518, 516, 512), (519, 515, 513, 517), (520, 521, 523, 522), (522, 523, 527, 526), (526, 527, 525, 524), (524, 525, 521, 520), (522, 526, 524, 520), (527, 523, 521, 525), (528, 529, 531, 530), (530, 531, 535, 534), (534, 535, 533, 532), (532, 533, 529, 528), (530, 534, 532, 528), (535, 531, 529, 533), (536, 537, 539, 538), (538, 539, 543, 542), (542, 543, 541, 540), (540, 541, 537, 536), (538, 542, 540, 536), (543, 539, 537, 541), (544, 545, 547, 546), (546, 547, 551, 550), (550, 551, 549, 548), (548, 549, 545, 544), (546, 550, 548, 544), (551, 547, 545, 549), (552, 553, 555, 554), (554, 555, 559, 558), (558, 559, 557, 556), (556, 557, 553, 552), (554, 558, 556, 552), (559, 555, 553, 557), (560, 561, 563, 562), (562, 563, 567, 566), (566, 567, 565, 564), (564, 565, 561, 560), (562, 566, 564, 560), (567, 563, 561, 565), (568, 569, 571, 570), (570, 571, 575, 574), (574, 575, 573, 572), (572, 573, 569, 568), (570, 574, 572, 568), (575, 571, 569, 573), (576, 577, 579, 578), (578, 579, 583, 582), (582, 583, 581, 580), (580, 581, 577, 576), (578, 582, 580, 576), (583, 579, 577, 581), (584, 585, 587, 586), (586, 587, 591, 590), (590, 591, 589, 588), (588, 589, 585, 584), (586, 590, 588, 584), (591, 587, 585, 589), (592, 593, 595, 594), (594, 595, 599, 598), (598, 599, 597, 596), (596, 597, 593, 592), (594, 598, 596, 592), (599, 595, 593, 597), (600, 601, 603, 602), (602, 603, 607, 606), (606, 607, 605, 604), (604, 605, 601, 600), (602, 606, 604, 600), (607, 603, 601, 605), (608, 609, 611, 610), (610, 611, 615, 614), (614, 615, 613, 612), (612, 613, 609, 608), (610, 614, 612, 608), (615, 611, 609, 613), (616, 617, 619, 618), (618, 619, 623, 622), (622, 623, 621, 620), (620, 621, 617, 616), (618, 622, 620, 616), (623, 619, 617, 621), (624, 625, 627, 626), (626, 627, 631, 630), (630, 631, 629, 628), (628, 629, 625, 624), (626, 630, 628, 624), (631, 627, 625, 629), (632, 633, 635, 634), (634, 635, 639, 638), (638, 639, 637, 636), (636, 637, 633, 632), (634, 638, 636, 632), (639, 635, 633, 637), (640, 641, 643, 642), (642, 643, 647, 646), (646, 647, 645, 644), (644, 645, 641, 640), (642, 646, 644, 640), (647, 643, 641, 645), (648, 649, 651, 650), (650, 651, 655, 654), (654, 655, 653, 652), (652, 653, 649, 648), (650, 654, 652, 648), (655, 651, 649, 653), (656, 657, 659, 658), (658, 659, 663, 662), (662, 663, 661, 660), (660, 661, 657, 656), (658, 662, 660, 656), (663, 659, 657, 661), (664, 665, 667, 666), (666, 667, 671, 670), (670, 671, 669, 668), (668, 669, 665, 664), (666, 670, 668, 664), (671, 667, 665, 669), (672, 673, 675, 674), (674, 675, 679, 678), (678, 679, 677, 676), (676, 677, 673, 672), (674, 678, 676, 672), (679, 675, 673, 677), (680, 681, 683, 682), (682, 683, 687, 686), (686, 687, 685, 684), (684, 685, 681, 680), (682, 686, 684, 680), (687, 683, 681, 685), (688, 689, 691, 690), (690, 691, 695, 694), (694, 695, 693, 692), (692, 693, 689, 688), (690, 694, 692, 688), (695, 691, 689, 693), (696, 697, 699, 698), (698, 699, 703, 702), (702, 703, 701, 700), (700, 701, 697, 696), (698, 702, 700, 696), (703, 699, 697, 701), (704, 705, 707, 706), (706, 707, 711, 710), (710, 711, 709, 708), (708, 709, 705, 704), (706, 710, 708, 704), (711, 707, 705, 709), (712, 713, 715, 714), (714, 715, 719, 718), (718, 719, 717, 716), (716, 717, 713, 712), (714, 718, 716, 712), (719, 715, 713, 717), (720, 721, 723, 722), (722, 723, 727, 726), (726, 727, 725, 724), (724, 725, 721, 720), (722, 726, 724, 720), (727, 723, 721, 725), (728, 729, 731, 730), (730, 731, 735, 734), (734, 735, 733, 732), (732, 733, 729, 728), (730, 734, 732, 728), (735, 731, 729, 733), (736, 737, 739, 738), (738, 739, 743, 742), (742, 743, 741, 740), (740, 741, 737, 736), (738, 742, 740, 736), (743, 739, 737, 741), (744, 745, 747, 746), (746, 747, 751, 750), (750, 751, 749, 748), (748, 749, 745, 744), (746, 750, 748, 744), (751, 747, 745, 749), (752, 753, 755, 754), (754, 755, 759, 758), (758, 759, 757, 756), (756, 757, 753, 752), (754, 758, 756, 752), (759, 755, 753, 757), (760, 761, 763, 762), (762, 763, 767, 766), (766, 767, 765, 764), (764, 765, 761, 760), (762, 766, 764, 760), (767, 763, 761, 765), (768, 769, 771, 770), (770, 771, 775, 774), (774, 775, 773, 772), (772, 773, 769, 768), (770, 774, 772, 768), (775, 771, 769, 773), (776, 777, 779, 778), (778, 779, 783, 782), (782, 783, 781, 780), (780, 781, 777, 776), (778, 782, 780, 776), (783, 779, 777, 781), (784, 785, 787, 786), (786, 787, 791, 790), (790, 791, 789, 788), (788, 789, 785, 784), (786, 790, 788, 784), (791, 787, 785, 789), (792, 793, 795, 794), (794, 795, 799, 798), (798, 799, 797, 796), (796, 797, 793, 792), (794, 798, 796, 792), (799, 795, 793, 797), (800, 801, 803, 802), (802, 803, 807, 806), (806, 807, 805, 804), (804, 805, 801, 800), (802, 806, 804, 800), (807, 803, 801, 805), (808, 809, 811, 810), (810, 811, 815, 814), (814, 815, 813, 812), (812, 813, 809, 808), (810, 814, 812, 808), (815, 811, 809, 813), (816, 817, 819, 818), (818, 819, 823, 822), (822, 823, 821, 820), (820, 821, 817, 816), (818, 822, 820, 816), (823, 819, 817, 821), (824, 825, 827, 826), (826, 827, 831, 830), (830, 831, 829, 828), (828, 829, 825, 824), (826, 830, 828, 824), (831, 827, 825, 829), (832, 833, 835, 834), (834, 835, 839, 838), (838, 839, 837, 836), (836, 837, 833, 832), (834, 838, 836, 832), (839, 835, 833, 837)])
_uv = me_cube_005.uv_layers.new(name='UVMap')
_uv.uv.foreach_set('vector', [0.375, 0.0, 0.625, 0.0, 0.625, 0.25, 0.375, 0.25, 0.375, 0.25, 0.625, 0.25, 0.625, 0.5, 0.375, 0.5, 0.375, 0.5, 0.625, 0.5, 0.625, 0.75, 0.375, 0.75, 0.375, 0.75, 0.625, 0.75, 0.625, 1.0, 0.375, 1.0, 0.125, 0.5, 0.375, 0.5, 0.375, 0.75, 0.125, 0.75, 0.625, 0.5, 0.875, 0.5, 0.875, 0.75, 0.625, 0.75, 0.375, 0.0, 0.625, 0.0, 0.625, 0.25, 0.375, 0.25, 0.375, 0.25, 0.625, 0.25, 0.625, 0.5, 0.375, 0.5, 0.375, 0.5, 0.625, 0.5, 0.625, 0.75, 0.375, 0.75, 0.375, 0.75, 0.625, 0.75, 0.625, 1.0, 0.375, 1.0, 0.125, 0.5, 0.375, 0.5, 0.375, 0.75, 0.125, 0.75, 0.625, 0.5, 0.875, 0.5, 0.875, 0.75, 0.625, 0.75, 0.375, 0.0, 0.625, 0.0, 0.625, 0.25, 0.375, 0.25, 0.375, 0.25, 0.625, 0.25, 0.625, 0.5, 0.375, 0.5, 0.375, 0.5, 0.625, 0.5, 0.625, 0.75, 0.375, 0.75, 0.375, 0.75, 0.625, 0.75, 0.625, 1.0, 0.375, 1.0, 0.125, 0.5, 0.375, 0.5, 0.375, 0.75, 0.125, 0.75, 0.625, 0.5, 0.875, 0.5, 0.875, 0.75, 0.625, 0.75, 0.375, 0.0, 0.625, 0.0, 0.625, 0.25, 0.375, 0.25, 0.375, 0.25, 0.625, 0.25, 0.625, 0.5, 0.375, 0.5, 0.375, 0.5, 0.625, 0.5, 0.625, 0.75, 0.375, 0.75, 0.375, 0.75, 0.625, 0.75, 0.625, 1.0, 0.375, 1.0, 0.125, 0.5, 0.375, 0.5, 0.375, 0.75, 0.125, 0.75, 0.625, 0.5, 0.875, 0.5, 0.875, 0.75, 0.625, 0.75, 0.375, 0.0, 0.625, 0.0, 0.625, 0.25, 0.375, 0.25, 0.375, 0.25, 0.625, 0.25, 0.625, 0.5, 0.375, 0.5, 0.375, 0.5, 0.625, 0.5, 0.625, 0.75, 0.375, 0.75, 0.375, 0.75, 0.625, 0.75, 0.625, 1.0, 0.375, 1.0, 0.125, 0.5, 0.375, 0.5, 0.375, 0.75, 0.125, 0.75, 0.625, 0.5, 0.875, 0.5, 0.875, 0.75, 0.625, 0.75, 0.375, 0.0, 0.625, 0.0, 0.625, 0.25, 0.375, 0.25, 0.375, 0.25, 0.625, 0.25, 0.625, 0.5, 0.375, 0.5, 0.375, 0.5, 0.625, 0.5, 0.625, 0.75, 0.375, 0.75, 0.375, 0.75, 0.625, 0.75, 0.625, 1.0, 0.375, 1.0, 0.125, 0.5, 0.375, 0.5, 0.375, 0.75, 0.125, 0.75, 0.625, 0.5, 0.875, 0.5, 0.875, 0.75, 0.625, 0.75, 0.375, 0.0, 0.625, 0.0, 0.625, 0.25, 0.375, 0.25, 0.375, 0.25, 0.625, 0.25, 0.625, 0.5, 0.375, 0.5, 0.375, 0.5, 0.625, 0.5, 0.625, 0.75, 0.375, 0.75, 0.375, 0.75, 0.625, 0.75, 0.625, 1.0, 0.375, 1.0, 0.125, 0.5, 0.375, 0.5, 0.375, 0.75, 0.125, 0.75, 0.625, 0.5, 0.875, 0.5, 0.875, 0.75, 0.625, 0.75, 0.375, 0.0, 0.625, 0.0, 0.625, 0.25, 0.375, 0.25, 0.375, 0.25, 0.625, 0.25, 0.625, 0.5, 0.375, 0.5, 0.375, 0.5, 0.625, 0.5, 0.625, 0.75, 0.375, 0.75, 0.375, 0.75, 0.625, 0.75, 0.625, 1.0, 0.375, 1.0, 0.125, 0.5, 0.375, 0.5, 0.375, 0.75, 0.125, 0.75, 0.625, 0.5, 0.875, 0.5, 0.875, 0.75, 0.625, 0.75, 0.375, 0.0, 0.625, 0.0, 0.625, 0.25, 0.375, 0.25, 0.375, 0.25, 0.625, 0.25, 0.625, 0.5, 0.375, 0.5, 0.375, 0.5, 0.625, 0.5, 0.625, 0.75, 0.375, 0.75, 0.375, 0.75, 0.625, 0.75, 0.625, 1.0, 0.375, 1.0, 0.125, 0.5, 0.375, 0.5, 0.375, 0.75, 0.125, 0.75, 0.625, 0.5, 0.875, 0.5, 0.875, 0.75, 0.625, 0.75, 0.375, 0.0, 0.625, 0.0, 0.625, 0.25, 0.375, 0.25, 0.375, 0.25, 0.625, 0.25, 0.625, 0.5, 0.375, 0.5, 0.375, 0.5, 0.625, 0.5, 0.625, 0.75, 0.375, 0.75, 0.375, 0.75, 0.625, 0.75, 0.625, 1.0, 0.375, 1.0, 0.125, 0.5, 0.375, 0.5, 0.375, 0.75, 0.125, 0.75, 0.625, 0.5, 0.875, 0.5, 0.875, 0.75, 0.625, 0.75, 0.375, 0.0, 0.625, 0.0, 0.625, 0.25, 0.375, 0.25, 0.375, 0.25, 0.625, 0.25, 0.625, 0.5, 0.375, 0.5, 0.375, 0.5, 0.625, 0.5, 0.625, 0.75, 0.375, 0.75, 0.375, 0.75, 0.625, 0.75, 0.625, 1.0, 0.375, 1.0, 0.125, 0.5, 0.375, 0.5, 0.375, 0.75, 0.125, 0.75, 0.625, 0.5, 0.875, 0.5, 0.875, 0.75, 0.625, 0.75, 0.375, 0.0, 0.625, 0.0, 0.625, 0.25, 0.375, 0.25, 0.375, 0.25, 0.625, 0.25, 0.625, 0.5, 0.375, 0.5, 0.375, 0.5, 0.625, 0.5, 0.625, 0.75, 0.375, 0.75, 0.375, 0.75, 0.625, 0.75, 0.625, 1.0, 0.375, 1.0, 0.125, 0.5, 0.375, 0.5, 0.375, 0.75, 0.125, 0.75, 0.625, 0.5, 0.875, 0.5, 0.875, 0.75, 0.625, 0.75, 0.375, 0.0, 0.625, 0.0, 0.625, 0.25, 0.375, 0.25, 0.375, 0.25, 0.625, 0.25, 0.625, 0.5, 0.375, 0.5, 0.375, 0.5, 0.625, 0.5, 0.625, 0.75, 0.375, 0.75, 0.375, 0.75, 0.625, 0.75, 0.625, 1.0, 0.375, 1.0, 0.125, 0.5, 0.375, 0.5, 0.375, 0.75, 0.125, 0.75, 0.625, 0.5, 0.875, 0.5, 0.875, 0.75, 0.625, 0.75, 0.375, 0.0, 0.625, 0.0, 0.625, 0.25, 0.375, 0.25, 0.375, 0.25, 0.625, 0.25, 0.625, 0.5, 0.375, 0.5, 0.375, 0.5, 0.625, 0.5, 0.625, 0.75, 0.375, 0.75, 0.375, 0.75, 0.625, 0.75, 0.625, 1.0, 0.375, 1.0, 0.125, 0.5, 0.375, 0.5, 0.375, 0.75, 0.125, 0.75, 0.625, 0.5, 0.875, 0.5, 0.875, 0.75, 0.625, 0.75, 0.375, 0.0, 0.625, 0.0, 0.625, 0.25, 0.375, 0.25, 0.375, 0.25, 0.625, 0.25, 0.625, 0.5, 0.375, 0.5, 0.375, 0.5, 0.625, 0.5, 0.625, 0.75, 0.375, 0.75, 0.375, 0.75, 0.625, 0.75, 0.625, 1.0, 0.375, 1.0, 0.125, 0.5, 0.375, 0.5, 0.375, 0.75, 0.125, 0.75, 0.625, 0.5, 0.875, 0.5, 0.875, 0.75, 0.625, 0.75, 0.375, 0.0, 0.625, 0.0, 0.625, 0.25, 0.375, 0.25, 0.375, 0.25, 0.625, 0.25, 0.625, 0.5, 0.375, 0.5, 0.375, 0.5, 0.625, 0.5, 0.625, 0.75, 0.375, 0.75, 0.375, 0.75, 0.625, 0.75, 0.625, 1.0, 0.375, 1.0, 0.125, 0.5, 0.375, 0.5, 0.375, 0.75, 0.125, 0.75, 0.625, 0.5, 0.875, 0.5, 0.875, 0.75, 0.625, 0.75, 0.375, 0.0, 0.625, 0.0, 0.625, 0.25, 0.375, 0.25, 0.375, 0.25, 0.625, 0.25, 0.625, 0.5, 0.375, 0.5, 0.375, 0.5, 0.625, 0.5, 0.625, 0.75, 0.375, 0.75, 0.375, 0.75, 0.625, 0.75, 0.625, 1.0, 0.375, 1.0, 0.125, 0.5, 0.375, 0.5, 0.375, 0.75, 0.125, 0.75, 0.625, 0.5, 0.875, 0.5, 0.875, 0.75, 0.625, 0.75, 0.375, 0.0, 0.625, 0.0, 0.625, 0.25, 0.375, 0.25, 0.375, 0.25, 0.625, 0.25, 0.625, 0.5, 0.375, 0.5, 0.375, 0.5, 0.625, 0.5, 0.625, 0.75, 0.375, 0.75, 0.375, 0.75, 0.625, 0.75, 0.625, 1.0, 0.375, 1.0, 0.125, 0.5, 0.375, 0.5, 0.375, 0.75, 0.125, 0.75, 0.625, 0.5, 0.875, 0.5, 0.875, 0.75, 0.625, 0.75, 0.375, 0.0, 0.625, 0.0, 0.625, 0.25, 0.375, 0.25, 0.375, 0.25, 0.625, 0.25, 0.625, 0.5, 0.375, 0.5, 0.375, 0.5, 0.625, 0.5, 0.625, 0.75, 0.375, 0.75, 0.375, 0.75, 0.625, 0.75, 0.625, 1.0, 0.375, 1.0, 0.125, 0.5, 0.375, 0.5, 0.375, 0.75, 0.125, 0.75, 0.625, 0.5, 0.875, 0.5, 0.875, 0.75, 0.625, 0.75, 0.375, 0.0, 0.625, 0.0, 0.625, 0.25, 0.375, 0.25, 0.375, 0.25, 0.625, 0.25, 0.625, 0.5, 0.375, 0.5, 0.375, 0.5, 0.625, 0.5, 0.625, 0.75, 0.375, 0.75, 0.375, 0.75, 0.625, 0.75, 0.625, 1.0, 0.375, 1.0, 0.125, 0.5, 0.375, 0.5, 0.375, 0.75, 0.125, 0.75, 0.625, 0.5, 0.875, 0.5, 0.875, 0.75, 0.625, 0.75, 0.375, 0.0, 0.625, 0.0, 0.625, 0.25, 0.375, 0.25, 0.375, 0.25, 0.625, 0.25, 0.625, 0.5, 0.375, 0.5, 0.375, 0.5, 0.625, 0.5, 0.625, 0.75, 0.375, 0.75, 0.375, 0.75, 0.625, 0.75, 0.625, 1.0, 0.375, 1.0, 0.125, 0.5, 0.375, 0.5, 0.375, 0.75, 0.125, 0.75, 0.625, 0.5, 0.875, 0.5, 0.875, 0.75, 0.625, 0.75, 0.375, 0.0, 0.625, 0.0, 0.625, 0.25, 0.375, 0.25, 0.375, 0.25, 0.625, 0.25, 0.625, 0.5, 0.375, 0.5, 0.375, 0.5, 0.625, 0.5, 0.625, 0.75, 0.375, 0.75, 0.375, 0.75, 0.625, 0.75, 0.625, 1.0, 0.375, 1.0, 0.125, 0.5, 0.375, 0.5, 0.375, 0.75, 0.125, 0.75, 0.625, 0.5, 0.875, 0.5, 0.875, 0.75, 0.625, 0.75, 0.375, 0.0, 0.625, 0.0, 0.625, 0.25, 0.375, 0.25, 0.375, 0.25, 0.625, 0.25, 0.625, 0.5, 0.375, 0.5, 0.375, 0.5, 0.625, 0.5, 0.625, 0.75, 0.375, 0.75, 0.375, 0.75, 0.625, 0.75, 0.625, 1.0, 0.375, 1.0, 0.125, 0.5, 0.375, 0.5, 0.375, 0.75, 0.125, 0.75, 0.625, 0.5, 0.875, 0.5, 0.875, 0.75, 0.625, 0.75, 0.375, 0.0, 0.625, 0.0, 0.625, 0.25, 0.375, 0.25, 0.375, 0.25, 0.625, 0.25, 0.625, 0.5, 0.375, 0.5, 0.375, 0.5, 0.625, 0.5, 0.625, 0.75, 0.375, 0.75, 0.375, 0.75, 0.625, 0.75, 0.625, 1.0, 0.375, 1.0, 0.125, 0.5, 0.375, 0.5, 0.375, 0.75, 0.125, 0.75, 0.625, 0.5, 0.875, 0.5, 0.875, 0.75, 0.625, 0.75, 0.375, 0.0, 0.625, 0.0, 0.625, 0.25, 0.375, 0.25, 0.375, 0.25, 0.625, 0.25, 0.625, 0.5, 0.375, 0.5, 0.375, 0.5, 0.625, 0.5, 0.625, 0.75, 0.375, 0.75, 0.375, 0.75, 0.625, 0.75, 0.625, 1.0, 0.375, 1.0, 0.125, 0.5, 0.375, 0.5, 0.375, 0.75, 0.125, 0.75, 0.625, 0.5, 0.875, 0.5, 0.875, 0.75, 0.625, 0.75, 0.375, 0.0, 0.625, 0.0, 0.625, 0.25, 0.375, 0.25, 0.375, 0.25, 0.625, 0.25, 0.625, 0.5, 0.375, 0.5, 0.375, 0.5, 0.625, 0.5, 0.625, 0.75, 0.375, 0.75, 0.375, 0.75, 0.625, 0.75, 0.625, 1.0, 0.375, 1.0, 0.125, 0.5, 0.375, 0.5, 0.375, 0.75, 0.125, 0.75, 0.625, 0.5, 0.875, 0.5, 0.875, 0.75, 0.625, 0.75, 0.375, 0.0, 0.625, 0.0, 0.625, 0.25, 0.375, 0.25, 0.375, 0.25, 0.625, 0.25, 0.625, 0.5, 0.375, 0.5, 0.375, 0.5, 0.625, 0.5, 0.625, 0.75, 0.375, 0.75, 0.375, 0.75, 0.625, 0.75, 0.625, 1.0, 0.375, 1.0, 0.125, 0.5, 0.375, 0.5, 0.375, 0.75, 0.125, 0.75, 0.625, 0.5, 0.875, 0.5, 0.875, 0.75, 0.625, 0.75, 0.375, 0.0, 0.625, 0.0, 0.625, 0.25, 0.375, 0.25, 0.375, 0.25, 0.625, 0.25, 0.625, 0.5, 0.375, 0.5, 0.375, 0.5, 0.625, 0.5, 0.625, 0.75, 0.375, 0.75, 0.375, 0.75, 0.625, 0.75, 0.625, 1.0, 0.375, 1.0, 0.125, 0.5, 0.375, 0.5, 0.375, 0.75, 0.125, 0.75, 0.625, 0.5, 0.875, 0.5, 0.875, 0.75, 0.625, 0.75, 0.375, 0.0, 0.625, 0.0, 0.625, 0.25, 0.375, 0.25, 0.375, 0.25, 0.625, 0.25, 0.625, 0.5, 0.375, 0.5, 0.375, 0.5, 0.625, 0.5, 0.625, 0.75, 0.375, 0.75, 0.375, 0.75, 0.625, 0.75, 0.625, 1.0, 0.375, 1.0, 0.125, 0.5, 0.375, 0.5, 0.375, 0.75, 0.125, 0.75, 0.625, 0.5, 0.875, 0.5, 0.875, 0.75, 0.625, 0.75, 0.375, 0.0, 0.625, 0.0, 0.625, 0.25, 0.375, 0.25, 0.375, 0.25, 0.625, 0.25, 0.625, 0.5, 0.375, 0.5, 0.375, 0.5, 0.625, 0.5, 0.625, 0.75, 0.375, 0.75, 0.375, 0.75, 0.625, 0.75, 0.625, 1.0, 0.375, 1.0, 0.125, 0.5, 0.375, 0.5, 0.375, 0.75, 0.125, 0.75, 0.625, 0.5, 0.875, 0.5, 0.875, 0.75, 0.625, 0.75, 0.375, 0.0, 0.625, 0.0, 0.625, 0.25, 0.375, 0.25, 0.375, 0.25, 0.625, 0.25, 0.625, 0.5, 0.375, 0.5, 0.375, 0.5, 0.625, 0.5, 0.625, 0.75, 0.375, 0.75, 0.375, 0.75, 0.625, 0.75, 0.625, 1.0, 0.375, 1.0, 0.125, 0.5, 0.375, 0.5, 0.375, 0.75, 0.125, 0.75, 0.625, 0.5, 0.875, 0.5, 0.875, 0.75, 0.625, 0.75, 0.375, 0.0, 0.625, 0.0, 0.625, 0.25, 0.375, 0.25, 0.375, 0.25, 0.625, 0.25, 0.625, 0.5, 0.375, 0.5, 0.375, 0.5, 0.625, 0.5, 0.625, 0.75, 0.375, 0.75, 0.375, 0.75, 0.625, 0.75, 0.625, 1.0, 0.375, 1.0, 0.125, 0.5, 0.375, 0.5, 0.375, 0.75, 0.125, 0.75, 0.625, 0.5, 0.875, 0.5, 0.875, 0.75, 0.625, 0.75, 0.375, 0.0, 0.625, 0.0, 0.625, 0.25, 0.375, 0.25, 0.375, 0.25, 0.625, 0.25, 0.625, 0.5, 0.375, 0.5, 0.375, 0.5, 0.625, 0.5, 0.625, 0.75, 0.375, 0.75, 0.375, 0.75, 0.625, 0.75, 0.625, 1.0, 0.375, 1.0, 0.125, 0.5, 0.375, 0.5, 0.375, 0.75, 0.125, 0.75, 0.625, 0.5, 0.875, 0.5, 0.875, 0.75, 0.625, 0.75, 0.375, 0.0, 0.625, 0.0, 0.625, 0.25, 0.375, 0.25, 0.375, 0.25, 0.625, 0.25, 0.625, 0.5, 0.375, 0.5, 0.375, 0.5, 0.625, 0.5, 0.625, 0.75, 0.375, 0.75, 0.375, 0.75, 0.625, 0.75, 0.625, 1.0, 0.375, 1.0, 0.125, 0.5, 0.375, 0.5, 0.375, 0.75, 0.125, 0.75, 0.625, 0.5, 0.875, 0.5, 0.875, 0.75, 0.625, 0.75, 0.375, 0.0, 0.625, 0.0, 0.625, 0.25, 0.375, 0.25, 0.375, 0.25, 0.625, 0.25, 0.625, 0.5, 0.375, 0.5, 0.375, 0.5, 0.625, 0.5, 0.625, 0.75, 0.375, 0.75, 0.375, 0.75, 0.625, 0.75, 0.625, 1.0, 0.375, 1.0, 0.125, 0.5, 0.375, 0.5, 0.375, 0.75, 0.125, 0.75, 0.625, 0.5, 0.875, 0.5, 0.875, 0.75, 0.625, 0.75, 0.375, 0.0, 0.625, 0.0, 0.625, 0.25, 0.375, 0.25, 0.375, 0.25, 0.625, 0.25, 0.625, 0.5, 0.375, 0.5, 0.375, 0.5, 0.625, 0.5, 0.625, 0.75, 0.375, 0.75, 0.375, 0.75, 0.625, 0.75, 0.625, 1.0, 0.375, 1.0, 0.125, 0.5, 0.375, 0.5, 0.375, 0.75, 0.125, 0.75, 0.625, 0.5, 0.875, 0.5, 0.875, 0.75, 0.625, 0.75, 0.375, 0.0, 0.625, 0.0, 0.625, 0.25, 0.375, 0.25, 0.375, 0.25, 0.625, 0.25, 0.625, 0.5, 0.375, 0.5, 0.375, 0.5, 0.625, 0.5, 0.625, 0.75, 0.375, 0.75, 0.375, 0.75, 0.625, 0.75, 0.625, 1.0, 0.375, 1.0, 0.125, 0.5, 0.375, 0.5, 0.375, 0.75, 0.125, 0.75, 0.625, 0.5, 0.875, 0.5, 0.875, 0.75, 0.625, 0.75, 0.375, 0.0, 0.625, 0.0, 0.625, 0.25, 0.375, 0.25, 0.375, 0.25, 0.625, 0.25, 0.625, 0.5, 0.375, 0.5, 0.375, 0.5, 0.625, 0.5, 0.625, 0.75, 0.375, 0.75, 0.375, 0.75, 0.625, 0.75, 0.625, 1.0, 0.375, 1.0, 0.125, 0.5, 0.375, 0.5, 0.375, 0.75, 0.125, 0.75, 0.625, 0.5, 0.875, 0.5, 0.875, 0.75, 0.625, 0.75, 0.375, 0.0, 0.625, 0.0, 0.625, 0.25, 0.375, 0.25, 0.375, 0.25, 0.625, 0.25, 0.625, 0.5, 0.375, 0.5, 0.375, 0.5, 0.625, 0.5, 0.625, 0.75, 0.375, 0.75, 0.375, 0.75, 0.625, 0.75, 0.625, 1.0, 0.375, 1.0, 0.125, 0.5, 0.375, 0.5, 0.375, 0.75, 0.125, 0.75, 0.625, 0.5, 0.875, 0.5, 0.875, 0.75, 0.625, 0.75, 0.375, 0.0, 0.625, 0.0, 0.625, 0.25, 0.375, 0.25, 0.375, 0.25, 0.625, 0.25, 0.625, 0.5, 0.375, 0.5, 0.375, 0.5, 0.625, 0.5, 0.625, 0.75, 0.375, 0.75, 0.375, 0.75, 0.625, 0.75, 0.625, 1.0, 0.375, 1.0, 0.125, 0.5, 0.375, 0.5, 0.375, 0.75, 0.125, 0.75, 0.625, 0.5, 0.875, 0.5, 0.875, 0.75, 0.625, 0.75, 0.375, 0.0, 0.625, 0.0, 0.625, 0.25, 0.375, 0.25, 0.375, 0.25, 0.625, 0.25, 0.625, 0.5, 0.375, 0.5, 0.375, 0.5, 0.625, 0.5, 0.625, 0.75, 0.375, 0.75, 0.375, 0.75, 0.625, 0.75, 0.625, 1.0, 0.375, 1.0, 0.125, 0.5, 0.375, 0.5, 0.375, 0.75, 0.125, 0.75, 0.625, 0.5, 0.875, 0.5, 0.875, 0.75, 0.625, 0.75, 0.375, 0.0, 0.625, 0.0, 0.625, 0.25, 0.375, 0.25, 0.375, 0.25, 0.625, 0.25, 0.625, 0.5, 0.375, 0.5, 0.375, 0.5, 0.625, 0.5, 0.625, 0.75, 0.375, 0.75, 0.375, 0.75, 0.625, 0.75, 0.625, 1.0, 0.375, 1.0, 0.125, 0.5, 0.375, 0.5, 0.375, 0.75, 0.125, 0.75, 0.625, 0.5, 0.875, 0.5, 0.875, 0.75, 0.625, 0.75, 0.375, 0.0, 0.625, 0.0, 0.625, 0.25, 0.375, 0.25, 0.375, 0.25, 0.625, 0.25, 0.625, 0.5, 0.375, 0.5, 0.375, 0.5, 0.625, 0.5, 0.625, 0.75, 0.375, 0.75, 0.375, 0.75, 0.625, 0.75, 0.625, 1.0, 0.375, 1.0, 0.125, 0.5, 0.375, 0.5, 0.375, 0.75, 0.125, 0.75, 0.625, 0.5, 0.875, 0.5, 0.875, 0.75, 0.625, 0.75, 0.375, 0.0, 0.625, 0.0, 0.625, 0.25, 0.375, 0.25, 0.375, 0.25, 0.625, 0.25, 0.625, 0.5, 0.375, 0.5, 0.375, 0.5, 0.625, 0.5, 0.625, 0.75, 0.375, 0.75, 0.375, 0.75, 0.625, 0.75, 0.625, 1.0, 0.375, 1.0, 0.125, 0.5, 0.375, 0.5, 0.375, 0.75, 0.125, 0.75, 0.625, 0.5, 0.875, 0.5, 0.875, 0.75, 0.625, 0.75, 0.375, 0.0, 0.625, 0.0, 0.625, 0.25, 0.375, 0.25, 0.375, 0.25, 0.625, 0.25, 0.625, 0.5, 0.375, 0.5, 0.375, 0.5, 0.625, 0.5, 0.625, 0.75, 0.375, 0.75, 0.375, 0.75, 0.625, 0.75, 0.625, 1.0, 0.375, 1.0, 0.125, 0.5, 0.375, 0.5, 0.375, 0.75, 0.125, 0.75, 0.625, 0.5, 0.875, 0.5, 0.875, 0.75, 0.625, 0.75, 0.375, 0.0, 0.625, 0.0, 0.625, 0.25, 0.375, 0.25, 0.375, 0.25, 0.625, 0.25, 0.625, 0.5, 0.375, 0.5, 0.375, 0.5, 0.625, 0.5, 0.625, 0.75, 0.375, 0.75, 0.375, 0.75, 0.625, 0.75, 0.625, 1.0, 0.375, 1.0, 0.125, 0.5, 0.375, 0.5, 0.375, 0.75, 0.125, 0.75, 0.625, 0.5, 0.875, 0.5, 0.875, 0.75, 0.625, 0.75, 0.375, 0.0, 0.625, 0.0, 0.625, 0.25, 0.375, 0.25, 0.375, 0.25, 0.625, 0.25, 0.625, 0.5, 0.375, 0.5, 0.375, 0.5, 0.625, 0.5, 0.625, 0.75, 0.375, 0.75, 0.375, 0.75, 0.625, 0.75, 0.625, 1.0, 0.375, 1.0, 0.125, 0.5, 0.375, 0.5, 0.375, 0.75, 0.125, 0.75, 0.625, 0.5, 0.875, 0.5, 0.875, 0.75, 0.625, 0.75, 0.375, 0.0, 0.625, 0.0, 0.625, 0.25, 0.375, 0.25, 0.375, 0.25, 0.625, 0.25, 0.625, 0.5, 0.375, 0.5, 0.375, 0.5, 0.625, 0.5, 0.625, 0.75, 0.375, 0.75, 0.375, 0.75, 0.625, 0.75, 0.625, 1.0, 0.375, 1.0, 0.125, 0.5, 0.375, 0.5, 0.375, 0.75, 0.125, 0.75, 0.625, 0.5, 0.875, 0.5, 0.875, 0.75, 0.625, 0.75, 0.375, 0.0, 0.625, 0.0, 0.625, 0.25, 0.375, 0.25, 0.375, 0.25, 0.625, 0.25, 0.625, 0.5, 0.375, 0.5, 0.375, 0.5, 0.625, 0.5, 0.625, 0.75, 0.375, 0.75, 0.375, 0.75, 0.625, 0.75, 0.625, 1.0, 0.375, 1.0, 0.125, 0.5, 0.375, 0.5, 0.375, 0.75, 0.125, 0.75, 0.625, 0.5, 0.875, 0.5, 0.875, 0.75, 0.625, 0.75, 0.375, 0.0, 0.625, 0.0, 0.625, 0.25, 0.375, 0.25, 0.375, 0.25, 0.625, 0.25, 0.625, 0.5, 0.375, 0.5, 0.375, 0.5, 0.625, 0.5, 0.625, 0.75, 0.375, 0.75, 0.375, 0.75, 0.625, 0.75, 0.625, 1.0, 0.375, 1.0, 0.125, 0.5, 0.375, 0.5, 0.375, 0.75, 0.125, 0.75, 0.625, 0.5, 0.875, 0.5, 0.875, 0.75, 0.625, 0.75, 0.375, 0.0, 0.625, 0.0, 0.625, 0.25, 0.375, 0.25, 0.375, 0.25, 0.625, 0.25, 0.625, 0.5, 0.375, 0.5, 0.375, 0.5, 0.625, 0.5, 0.625, 0.75, 0.375, 0.75, 0.375, 0.75, 0.625, 0.75, 0.625, 1.0, 0.375, 1.0, 0.125, 0.5, 0.375, 0.5, 0.375, 0.75, 0.125, 0.75, 0.625, 0.5, 0.875, 0.5, 0.875, 0.75, 0.625, 0.75, 0.375, 0.0, 0.625, 0.0, 0.625, 0.25, 0.375, 0.25, 0.375, 0.25, 0.625, 0.25, 0.625, 0.5, 0.375, 0.5, 0.375, 0.5, 0.625, 0.5, 0.625, 0.75, 0.375, 0.75, 0.375, 0.75, 0.625, 0.75, 0.625, 1.0, 0.375, 1.0, 0.125, 0.5, 0.375, 0.5, 0.375, 0.75, 0.125, 0.75, 0.625, 0.5, 0.875, 0.5, 0.875, 0.75, 0.625, 0.75, 0.375, 0.0, 0.625, 0.0, 0.625, 0.25, 0.375, 0.25, 0.375, 0.25, 0.625, 0.25, 0.625, 0.5, 0.375, 0.5, 0.375, 0.5, 0.625, 0.5, 0.625, 0.75, 0.375, 0.75, 0.375, 0.75, 0.625, 0.75, 0.625, 1.0, 0.375, 1.0, 0.125, 0.5, 0.375, 0.5, 0.375, 0.75, 0.125, 0.75, 0.625, 0.5, 0.875, 0.5, 0.875, 0.75, 0.625, 0.75, 0.375, 0.0, 0.625, 0.0, 0.625, 0.25, 0.375, 0.25, 0.375, 0.25, 0.625, 0.25, 0.625, 0.5, 0.375, 0.5, 0.375, 0.5, 0.625, 0.5, 0.625, 0.75, 0.375, 0.75, 0.375, 0.75, 0.625, 0.75, 0.625, 1.0, 0.375, 1.0, 0.125, 0.5, 0.375, 0.5, 0.375, 0.75, 0.125, 0.75, 0.625, 0.5, 0.875, 0.5, 0.875, 0.75, 0.625, 0.75, 0.375, 0.0, 0.625, 0.0, 0.625, 0.25, 0.375, 0.25, 0.375, 0.25, 0.625, 0.25, 0.625, 0.5, 0.375, 0.5, 0.375, 0.5, 0.625, 0.5, 0.625, 0.75, 0.375, 0.75, 0.375, 0.75, 0.625, 0.75, 0.625, 1.0, 0.375, 1.0, 0.125, 0.5, 0.375, 0.5, 0.375, 0.75, 0.125, 0.75, 0.625, 0.5, 0.875, 0.5, 0.875, 0.75, 0.625, 0.75, 0.375, 0.0, 0.625, 0.0, 0.625, 0.25, 0.375, 0.25, 0.375, 0.25, 0.625, 0.25, 0.625, 0.5, 0.375, 0.5, 0.375, 0.5, 0.625, 0.5, 0.625, 0.75, 0.375, 0.75, 0.375, 0.75, 0.625, 0.75, 0.625, 1.0, 0.375, 1.0, 0.125, 0.5, 0.375, 0.5, 0.375, 0.75, 0.125, 0.75, 0.625, 0.5, 0.875, 0.5, 0.875, 0.75, 0.625, 0.75, 0.375, 0.0, 0.625, 0.0, 0.625, 0.25, 0.375, 0.25, 0.375, 0.25, 0.625, 0.25, 0.625, 0.5, 0.375, 0.5, 0.375, 0.5, 0.625, 0.5, 0.625, 0.75, 0.375, 0.75, 0.375, 0.75, 0.625, 0.75, 0.625, 1.0, 0.375, 1.0, 0.125, 0.5, 0.375, 0.5, 0.375, 0.75, 0.125, 0.75, 0.625, 0.5, 0.875, 0.5, 0.875, 0.75, 0.625, 0.75, 0.375, 0.0, 0.625, 0.0, 0.625, 0.25, 0.375, 0.25, 0.375, 0.25, 0.625, 0.25, 0.625, 0.5, 0.375, 0.5, 0.375, 0.5, 0.625, 0.5, 0.625, 0.75, 0.375, 0.75, 0.375, 0.75, 0.625, 0.75, 0.625, 1.0, 0.375, 1.0, 0.125, 0.5, 0.375, 0.5, 0.375, 0.75, 0.125, 0.75, 0.625, 0.5, 0.875, 0.5, 0.875, 0.75, 0.625, 0.75, 0.375, 0.0, 0.625, 0.0, 0.625, 0.25, 0.375, 0.25, 0.375, 0.25, 0.625, 0.25, 0.625, 0.5, 0.375, 0.5, 0.375, 0.5, 0.625, 0.5, 0.625, 0.75, 0.375, 0.75, 0.375, 0.75, 0.625, 0.75, 0.625, 1.0, 0.375, 1.0, 0.125, 0.5, 0.375, 0.5, 0.375, 0.75, 0.125, 0.75, 0.625, 0.5, 0.875, 0.5, 0.875, 0.75, 0.625, 0.75, 0.375, 0.0, 0.625, 0.0, 0.625, 0.25, 0.375, 0.25, 0.375, 0.25, 0.625, 0.25, 0.625, 0.5, 0.375, 0.5, 0.375, 0.5, 0.625, 0.5, 0.625, 0.75, 0.375, 0.75, 0.375, 0.75, 0.625, 0.75, 0.625, 1.0, 0.375, 1.0, 0.125, 0.5, 0.375, 0.5, 0.375, 0.75, 0.125, 0.75, 0.625, 0.5, 0.875, 0.5, 0.875, 0.75, 0.625, 0.75, 0.375, 0.0, 0.625, 0.0, 0.625, 0.25, 0.375, 0.25, 0.375, 0.25, 0.625, 0.25, 0.625, 0.5, 0.375, 0.5, 0.375, 0.5, 0.625, 0.5, 0.625, 0.75, 0.375, 0.75, 0.375, 0.75, 0.625, 0.75, 0.625, 1.0, 0.375, 1.0, 0.125, 0.5, 0.375, 0.5, 0.375, 0.75, 0.125, 0.75, 0.625, 0.5, 0.875, 0.5, 0.875, 0.75, 0.625, 0.75, 0.375, 0.0, 0.625, 0.0, 0.625, 0.25, 0.375, 0.25, 0.375, 0.25, 0.625, 0.25, 0.625, 0.5, 0.375, 0.5, 0.375, 0.5, 0.625, 0.5, 0.625, 0.75, 0.375, 0.75, 0.375, 0.75, 0.625, 0.75, 0.625, 1.0, 0.375, 1.0, 0.125, 0.5, 0.375, 0.5, 0.375, 0.75, 0.125, 0.75, 0.625, 0.5, 0.875, 0.5, 0.875, 0.75, 0.625, 0.75, 0.375, 0.0, 0.625, 0.0, 0.625, 0.25, 0.375, 0.25, 0.375, 0.25, 0.625, 0.25, 0.625, 0.5, 0.375, 0.5, 0.375, 0.5, 0.625, 0.5, 0.625, 0.75, 0.375, 0.75, 0.375, 0.75, 0.625, 0.75, 0.625, 1.0, 0.375, 1.0, 0.125, 0.5, 0.375, 0.5, 0.375, 0.75, 0.125, 0.75, 0.625, 0.5, 0.875, 0.5, 0.875, 0.75, 0.625, 0.75, 0.375, 0.0, 0.625, 0.0, 0.625, 0.25, 0.375, 0.25, 0.375, 0.25, 0.625, 0.25, 0.625, 0.5, 0.375, 0.5, 0.375, 0.5, 0.625, 0.5, 0.625, 0.75, 0.375, 0.75, 0.375, 0.75, 0.625, 0.75, 0.625, 1.0, 0.375, 1.0, 0.125, 0.5, 0.375, 0.5, 0.375, 0.75, 0.125, 0.75, 0.625, 0.5, 0.875, 0.5, 0.875, 0.75, 0.625, 0.75, 0.375, 0.0, 0.625, 0.0, 0.625, 0.25, 0.375, 0.25, 0.375, 0.25, 0.625, 0.25, 0.625, 0.5, 0.375, 0.5, 0.375, 0.5, 0.625, 0.5, 0.625, 0.75, 0.375, 0.75, 0.375, 0.75, 0.625, 0.75, 0.625, 1.0, 0.375, 1.0, 0.125, 0.5, 0.375, 0.5, 0.375, 0.75, 0.125, 0.75, 0.625, 0.5, 0.875, 0.5, 0.875, 0.75, 0.625, 0.75, 0.375, 0.0, 0.625, 0.0, 0.625, 0.25, 0.375, 0.25, 0.375, 0.25, 0.625, 0.25, 0.625, 0.5, 0.375, 0.5, 0.375, 0.5, 0.625, 0.5, 0.625, 0.75, 0.375, 0.75, 0.375, 0.75, 0.625, 0.75, 0.625, 1.0, 0.375, 1.0, 0.125, 0.5, 0.375, 0.5, 0.375, 0.75, 0.125, 0.75, 0.625, 0.5, 0.875, 0.5, 0.875, 0.75, 0.625, 0.75, 0.375, 0.0, 0.625, 0.0, 0.625, 0.25, 0.375, 0.25, 0.375, 0.25, 0.625, 0.25, 0.625, 0.5, 0.375, 0.5, 0.375, 0.5, 0.625, 0.5, 0.625, 0.75, 0.375, 0.75, 0.375, 0.75, 0.625, 0.75, 0.625, 1.0, 0.375, 1.0, 0.125, 0.5, 0.375, 0.5, 0.375, 0.75, 0.125, 0.75, 0.625, 0.5, 0.875, 0.5, 0.875, 0.75, 0.625, 0.75, 0.375, 0.0, 0.625, 0.0, 0.625, 0.25, 0.375, 0.25, 0.375, 0.25, 0.625, 0.25, 0.625, 0.5, 0.375, 0.5, 0.375, 0.5, 0.625, 0.5, 0.625, 0.75, 0.375, 0.75, 0.375, 0.75, 0.625, 0.75, 0.625, 1.0, 0.375, 1.0, 0.125, 0.5, 0.375, 0.5, 0.375, 0.75, 0.125, 0.75, 0.625, 0.5, 0.875, 0.5, 0.875, 0.75, 0.625, 0.75, 0.375, 0.0, 0.625, 0.0, 0.625, 0.25, 0.375, 0.25, 0.375, 0.25, 0.625, 0.25, 0.625, 0.5, 0.375, 0.5, 0.375, 0.5, 0.625, 0.5, 0.625, 0.75, 0.375, 0.75, 0.375, 0.75, 0.625, 0.75, 0.625, 1.0, 0.375, 1.0, 0.125, 0.5, 0.375, 0.5, 0.375, 0.75, 0.125, 0.75, 0.625, 0.5, 0.875, 0.5, 0.875, 0.75, 0.625, 0.75, 0.375, 0.0, 0.625, 0.0, 0.625, 0.25, 0.375, 0.25, 0.375, 0.25, 0.625, 0.25, 0.625, 0.5, 0.375, 0.5, 0.375, 0.5, 0.625, 0.5, 0.625, 0.75, 0.375, 0.75, 0.375, 0.75, 0.625, 0.75, 0.625, 1.0, 0.375, 1.0, 0.125, 0.5, 0.375, 0.5, 0.375, 0.75, 0.125, 0.75, 0.625, 0.5, 0.875, 0.5, 0.875, 0.75, 0.625, 0.75, 0.375, 0.0, 0.625, 0.0, 0.625, 0.25, 0.375, 0.25, 0.375, 0.25, 0.625, 0.25, 0.625, 0.5, 0.375, 0.5, 0.375, 0.5, 0.625, 0.5, 0.625, 0.75, 0.375, 0.75, 0.375, 0.75, 0.625, 0.75, 0.625, 1.0, 0.375, 1.0, 0.125, 0.5, 0.375, 0.5, 0.375, 0.75, 0.125, 0.75, 0.625, 0.5, 0.875, 0.5, 0.875, 0.75, 0.625, 0.75, 0.375, 0.0, 0.625, 0.0, 0.625, 0.25, 0.375, 0.25, 0.375, 0.25, 0.625, 0.25, 0.625, 0.5, 0.375, 0.5, 0.375, 0.5, 0.625, 0.5, 0.625, 0.75, 0.375, 0.75, 0.375, 0.75, 0.625, 0.75, 0.625, 1.0, 0.375, 1.0, 0.125, 0.5, 0.375, 0.5, 0.375, 0.75, 0.125, 0.75, 0.625, 0.5, 0.875, 0.5, 0.875, 0.75, 0.625, 0.75, 0.375, 0.0, 0.625, 0.0, 0.625, 0.25, 0.375, 0.25, 0.375, 0.25, 0.625, 0.25, 0.625, 0.5, 0.375, 0.5, 0.375, 0.5, 0.625, 0.5, 0.625, 0.75, 0.375, 0.75, 0.375, 0.75, 0.625, 0.75, 0.625, 1.0, 0.375, 1.0, 0.125, 0.5, 0.375, 0.5, 0.375, 0.75, 0.125, 0.75, 0.625, 0.5, 0.875, 0.5, 0.875, 0.75, 0.625, 0.75, 0.375, 0.0, 0.625, 0.0, 0.625, 0.25, 0.375, 0.25, 0.375, 0.25, 0.625, 0.25, 0.625, 0.5, 0.375, 0.5, 0.375, 0.5, 0.625, 0.5, 0.625, 0.75, 0.375, 0.75, 0.375, 0.75, 0.625, 0.75, 0.625, 1.0, 0.375, 1.0, 0.125, 0.5, 0.375, 0.5, 0.375, 0.75, 0.125, 0.75, 0.625, 0.5, 0.875, 0.5, 0.875, 0.75, 0.625, 0.75, 0.375, 0.0, 0.625, 0.0, 0.625, 0.25, 0.375, 0.25, 0.375, 0.25, 0.625, 0.25, 0.625, 0.5, 0.375, 0.5, 0.375, 0.5, 0.625, 0.5, 0.625, 0.75, 0.375, 0.75, 0.375, 0.75, 0.625, 0.75, 0.625, 1.0, 0.375, 1.0, 0.125, 0.5, 0.375, 0.5, 0.375, 0.75, 0.125, 0.75, 0.625, 0.5, 0.875, 0.5, 0.875, 0.75, 0.625, 0.75, 0.375, 0.0, 0.625, 0.0, 0.625, 0.25, 0.375, 0.25, 0.375, 0.25, 0.625, 0.25, 0.625, 0.5, 0.375, 0.5, 0.375, 0.5, 0.625, 0.5, 0.625, 0.75, 0.375, 0.75, 0.375, 0.75, 0.625, 0.75, 0.625, 1.0, 0.375, 1.0, 0.125, 0.5, 0.375, 0.5, 0.375, 0.75, 0.125, 0.75, 0.625, 0.5, 0.875, 0.5, 0.875, 0.75, 0.625, 0.75, 0.375, 0.0, 0.625, 0.0, 0.625, 0.25, 0.375, 0.25, 0.375, 0.25, 0.625, 0.25, 0.625, 0.5, 0.375, 0.5, 0.375, 0.5, 0.625, 0.5, 0.625, 0.75, 0.375, 0.75, 0.375, 0.75, 0.625, 0.75, 0.625, 1.0, 0.375, 1.0, 0.125, 0.5, 0.375, 0.5, 0.375, 0.75, 0.125, 0.75, 0.625, 0.5, 0.875, 0.5, 0.875, 0.75, 0.625, 0.75, 0.375, 0.0, 0.625, 0.0, 0.625, 0.25, 0.375, 0.25, 0.375, 0.25, 0.625, 0.25, 0.625, 0.5, 0.375, 0.5, 0.375, 0.5, 0.625, 0.5, 0.625, 0.75, 0.375, 0.75, 0.375, 0.75, 0.625, 0.75, 0.625, 1.0, 0.375, 1.0, 0.125, 0.5, 0.375, 0.5, 0.375, 0.75, 0.125, 0.75, 0.625, 0.5, 0.875, 0.5, 0.875, 0.75, 0.625, 0.75, 0.375, 0.0, 0.625, 0.0, 0.625, 0.25, 0.375, 0.25, 0.375, 0.25, 0.625, 0.25, 0.625, 0.5, 0.375, 0.5, 0.375, 0.5, 0.625, 0.5, 0.625, 0.75, 0.375, 0.75, 0.375, 0.75, 0.625, 0.75, 0.625, 1.0, 0.375, 1.0, 0.125, 0.5, 0.375, 0.5, 0.375, 0.75, 0.125, 0.75, 0.625, 0.5, 0.875, 0.5, 0.875, 0.75, 0.625, 0.75, 0.375, 0.0, 0.625, 0.0, 0.625, 0.25, 0.375, 0.25, 0.375, 0.25, 0.625, 0.25, 0.625, 0.5, 0.375, 0.5, 0.375, 0.5, 0.625, 0.5, 0.625, 0.75, 0.375, 0.75, 0.375, 0.75, 0.625, 0.75, 0.625, 1.0, 0.375, 1.0, 0.125, 0.5, 0.375, 0.5, 0.375, 0.75, 0.125, 0.75, 0.625, 0.5, 0.875, 0.5, 0.875, 0.75, 0.625, 0.75, 0.375, 0.0, 0.625, 0.0, 0.625, 0.25, 0.375, 0.25, 0.375, 0.25, 0.625, 0.25, 0.625, 0.5, 0.375, 0.5, 0.375, 0.5, 0.625, 0.5, 0.625, 0.75, 0.375, 0.75, 0.375, 0.75, 0.625, 0.75, 0.625, 1.0, 0.375, 1.0, 0.125, 0.5, 0.375, 0.5, 0.375, 0.75, 0.125, 0.75, 0.625, 0.5, 0.875, 0.5, 0.875, 0.75, 0.625, 0.75, 0.375, 0.0, 0.625, 0.0, 0.625, 0.25, 0.375, 0.25, 0.375, 0.25, 0.625, 0.25, 0.625, 0.5, 0.375, 0.5, 0.375, 0.5, 0.625, 0.5, 0.625, 0.75, 0.375, 0.75, 0.375, 0.75, 0.625, 0.75, 0.625, 1.0, 0.375, 1.0, 0.125, 0.5, 0.375, 0.5, 0.375, 0.75, 0.125, 0.75, 0.625, 0.5, 0.875, 0.5, 0.875, 0.75, 0.625, 0.75, 0.375, 0.0, 0.625, 0.0, 0.625, 0.25, 0.375, 0.25, 0.375, 0.25, 0.625, 0.25, 0.625, 0.5, 0.375, 0.5, 0.375, 0.5, 0.625, 0.5, 0.625, 0.75, 0.375, 0.75, 0.375, 0.75, 0.625, 0.75, 0.625, 1.0, 0.375, 1.0, 0.125, 0.5, 0.375, 0.5, 0.375, 0.75, 0.125, 0.75, 0.625, 0.5, 0.875, 0.5, 0.875, 0.75, 0.625, 0.75, 0.375, 0.0, 0.625, 0.0, 0.625, 0.25, 0.375, 0.25, 0.375, 0.25, 0.625, 0.25, 0.625, 0.5, 0.375, 0.5, 0.375, 0.5, 0.625, 0.5, 0.625, 0.75, 0.375, 0.75, 0.375, 0.75, 0.625, 0.75, 0.625, 1.0, 0.375, 1.0, 0.125, 0.5, 0.375, 0.5, 0.375, 0.75, 0.125, 0.75, 0.625, 0.5, 0.875, 0.5, 0.875, 0.75, 0.625, 0.75, 0.375, 0.0, 0.625, 0.0, 0.625, 0.25, 0.375, 0.25, 0.375, 0.25, 0.625, 0.25, 0.625, 0.5, 0.375, 0.5, 0.375, 0.5, 0.625, 0.5, 0.625, 0.75, 0.375, 0.75, 0.375, 0.75, 0.625, 0.75, 0.625, 1.0, 0.375, 1.0, 0.125, 0.5, 0.375, 0.5, 0.375, 0.75, 0.125, 0.75, 0.625, 0.5, 0.875, 0.5, 0.875, 0.75, 0.625, 0.75, 0.375, 0.0, 0.625, 0.0, 0.625, 0.25, 0.375, 0.25, 0.375, 0.25, 0.625, 0.25, 0.625, 0.5, 0.375, 0.5, 0.375, 0.5, 0.625, 0.5, 0.625, 0.75, 0.375, 0.75, 0.375, 0.75, 0.625, 0.75, 0.625, 1.0, 0.375, 1.0, 0.125, 0.5, 0.375, 0.5, 0.375, 0.75, 0.125, 0.75, 0.625, 0.5, 0.875, 0.5, 0.875, 0.75, 0.625, 0.75, 0.375, 0.0, 0.625, 0.0, 0.625, 0.25, 0.375, 0.25, 0.375, 0.25, 0.625, 0.25, 0.625, 0.5, 0.375, 0.5, 0.375, 0.5, 0.625, 0.5, 0.625, 0.75, 0.375, 0.75, 0.375, 0.75, 0.625, 0.75, 0.625, 1.0, 0.375, 1.0, 0.125, 0.5, 0.375, 0.5, 0.375, 0.75, 0.125, 0.75, 0.625, 0.5, 0.875, 0.5, 0.875, 0.75, 0.625, 0.75, 0.375, 0.0, 0.625, 0.0, 0.625, 0.25, 0.375, 0.25, 0.375, 0.25, 0.625, 0.25, 0.625, 0.5, 0.375, 0.5, 0.375, 0.5, 0.625, 0.5, 0.625, 0.75, 0.375, 0.75, 0.375, 0.75, 0.625, 0.75, 0.625, 1.0, 0.375, 1.0, 0.125, 0.5, 0.375, 0.5, 0.375, 0.75, 0.125, 0.75, 0.625, 0.5, 0.875, 0.5, 0.875, 0.75, 0.625, 0.75, 0.375, 0.0, 0.625, 0.0, 0.625, 0.25, 0.375, 0.25, 0.375, 0.25, 0.625, 0.25, 0.625, 0.5, 0.375, 0.5, 0.375, 0.5, 0.625, 0.5, 0.625, 0.75, 0.375, 0.75, 0.375, 0.75, 0.625, 0.75, 0.625, 1.0, 0.375, 1.0, 0.125, 0.5, 0.375, 0.5, 0.375, 0.75, 0.125, 0.75, 0.625, 0.5, 0.875, 0.5, 0.875, 0.75, 0.625, 0.75, 0.375, 0.0, 0.625, 0.0, 0.625, 0.25, 0.375, 0.25, 0.375, 0.25, 0.625, 0.25, 0.625, 0.5, 0.375, 0.5, 0.375, 0.5, 0.625, 0.5, 0.625, 0.75, 0.375, 0.75, 0.375, 0.75, 0.625, 0.75, 0.625, 1.0, 0.375, 1.0, 0.125, 0.5, 0.375, 0.5, 0.375, 0.75, 0.125, 0.75, 0.625, 0.5, 0.875, 0.5, 0.875, 0.75, 0.625, 0.75, 0.375, 0.0, 0.625, 0.0, 0.625, 0.25, 0.375, 0.25, 0.375, 0.25, 0.625, 0.25, 0.625, 0.5, 0.375, 0.5, 0.375, 0.5, 0.625, 0.5, 0.625, 0.75, 0.375, 0.75, 0.375, 0.75, 0.625, 0.75, 0.625, 1.0, 0.375, 1.0, 0.125, 0.5, 0.375, 0.5, 0.375, 0.75, 0.125, 0.75, 0.625, 0.5, 0.875, 0.5, 0.875, 0.75, 0.625, 0.75, 0.375, 0.0, 0.625, 0.0, 0.625, 0.25, 0.375, 0.25, 0.375, 0.25, 0.625, 0.25, 0.625, 0.5, 0.375, 0.5, 0.375, 0.5, 0.625, 0.5, 0.625, 0.75, 0.375, 0.75, 0.375, 0.75, 0.625, 0.75, 0.625, 1.0, 0.375, 1.0, 0.125, 0.5, 0.375, 0.5, 0.375, 0.75, 0.125, 0.75, 0.625, 0.5, 0.875, 0.5, 0.875, 0.75, 0.625, 0.75, 0.375, 0.0, 0.625, 0.0, 0.625, 0.25, 0.375, 0.25, 0.375, 0.25, 0.625, 0.25, 0.625, 0.5, 0.375, 0.5, 0.375, 0.5, 0.625, 0.5, 0.625, 0.75, 0.375, 0.75, 0.375, 0.75, 0.625, 0.75, 0.625, 1.0, 0.375, 1.0, 0.125, 0.5, 0.375, 0.5, 0.375, 0.75, 0.125, 0.75, 0.625, 0.5, 0.875, 0.5, 0.875, 0.75, 0.625, 0.75, 0.375, 0.0, 0.625, 0.0, 0.625, 0.25, 0.375, 0.25, 0.375, 0.25, 0.625, 0.25, 0.625, 0.5, 0.375, 0.5, 0.375, 0.5, 0.625, 0.5, 0.625, 0.75, 0.375, 0.75, 0.375, 0.75, 0.625, 0.75, 0.625, 1.0, 0.375, 1.0, 0.125, 0.5, 0.375, 0.5, 0.375, 0.75, 0.125, 0.75, 0.625, 0.5, 0.875, 0.5, 0.875, 0.75, 0.625, 0.75, 0.375, 0.0, 0.625, 0.0, 0.625, 0.25, 0.375, 0.25, 0.375, 0.25, 0.625, 0.25, 0.625, 0.5, 0.375, 0.5, 0.375, 0.5, 0.625, 0.5, 0.625, 0.75, 0.375, 0.75, 0.375, 0.75, 0.625, 0.75, 0.625, 1.0, 0.375, 1.0, 0.125, 0.5, 0.375, 0.5, 0.375, 0.75, 0.125, 0.75, 0.625, 0.5, 0.875, 0.5, 0.875, 0.75, 0.625, 0.75, 0.375, 0.0, 0.625, 0.0, 0.625, 0.25, 0.375, 0.25, 0.375, 0.25, 0.625, 0.25, 0.625, 0.5, 0.375, 0.5, 0.375, 0.5, 0.625, 0.5, 0.625, 0.75, 0.375, 0.75, 0.375, 0.75, 0.625, 0.75, 0.625, 1.0, 0.375, 1.0, 0.125, 0.5, 0.375, 0.5, 0.375, 0.75, 0.125, 0.75, 0.625, 0.5, 0.875, 0.5, 0.875, 0.75, 0.625, 0.75, 0.375, 0.0, 0.625, 0.0, 0.625, 0.25, 0.375, 0.25, 0.375, 0.25, 0.625, 0.25, 0.625, 0.5, 0.375, 0.5, 0.375, 0.5, 0.625, 0.5, 0.625, 0.75, 0.375, 0.75, 0.375, 0.75, 0.625, 0.75, 0.625, 1.0, 0.375, 1.0, 0.125, 0.5, 0.375, 0.5, 0.375, 0.75, 0.125, 0.75, 0.625, 0.5, 0.875, 0.5, 0.875, 0.75, 0.625, 0.75, 0.375, 0.0, 0.625, 0.0, 0.625, 0.25, 0.375, 0.25, 0.375, 0.25, 0.625, 0.25, 0.625, 0.5, 0.375, 0.5, 0.375, 0.5, 0.625, 0.5, 0.625, 0.75, 0.375, 0.75, 0.375, 0.75, 0.625, 0.75, 0.625, 1.0, 0.375, 1.0, 0.125, 0.5, 0.375, 0.5, 0.375, 0.75, 0.125, 0.75, 0.625, 0.5, 0.875, 0.5, 0.875, 0.75, 0.625, 0.75, 0.375, 0.0, 0.625, 0.0, 0.625, 0.25, 0.375, 0.25, 0.375, 0.25, 0.625, 0.25, 0.625, 0.5, 0.375, 0.5, 0.375, 0.5, 0.625, 0.5, 0.625, 0.75, 0.375, 0.75, 0.375, 0.75, 0.625, 0.75, 0.625, 1.0, 0.375, 1.0, 0.125, 0.5, 0.375, 0.5, 0.375, 0.75, 0.125, 0.75, 0.625, 0.5, 0.875, 0.5, 0.875, 0.75, 0.625, 0.75, 0.375, 0.0, 0.625, 0.0, 0.625, 0.25, 0.375, 0.25, 0.375, 0.25, 0.625, 0.25, 0.625, 0.5, 0.375, 0.5, 0.375, 0.5, 0.625, 0.5, 0.625, 0.75, 0.375, 0.75, 0.375, 0.75, 0.625, 0.75, 0.625, 1.0, 0.375, 1.0, 0.125, 0.5, 0.375, 0.5, 0.375, 0.75, 0.125, 0.75, 0.625, 0.5, 0.875, 0.5, 0.875, 0.75, 0.625, 0.75, 0.375, 0.0, 0.625, 0.0, 0.625, 0.25, 0.375, 0.25, 0.375, 0.25, 0.625, 0.25, 0.625, 0.5, 0.375, 0.5, 0.375, 0.5, 0.625, 0.5, 0.625, 0.75, 0.375, 0.75, 0.375, 0.75, 0.625, 0.75, 0.625, 1.0, 0.375, 1.0, 0.125, 0.5, 0.375, 0.5, 0.375, 0.75, 0.125, 0.75, 0.625, 0.5, 0.875, 0.5, 0.875, 0.75, 0.625, 0.75, 0.375, 0.0, 0.625, 0.0, 0.625, 0.25, 0.375, 0.25, 0.375, 0.25, 0.625, 0.25, 0.625, 0.5, 0.375, 0.5, 0.375, 0.5, 0.625, 0.5, 0.625, 0.75, 0.375, 0.75, 0.375, 0.75, 0.625, 0.75, 0.625, 1.0, 0.375, 1.0, 0.125, 0.5, 0.375, 0.5, 0.375, 0.75, 0.125, 0.75, 0.625, 0.5, 0.875, 0.5, 0.875, 0.75, 0.625, 0.75, 0.375, 0.0, 0.625, 0.0, 0.625, 0.25, 0.375, 0.25, 0.375, 0.25, 0.625, 0.25, 0.625, 0.5, 0.375, 0.5, 0.375, 0.5, 0.625, 0.5, 0.625, 0.75, 0.375, 0.75, 0.375, 0.75, 0.625, 0.75, 0.625, 1.0, 0.375, 1.0, 0.125, 0.5, 0.375, 0.5, 0.375, 0.75, 0.125, 0.75, 0.625, 0.5, 0.875, 0.5, 0.875, 0.75, 0.625, 0.75, 0.375, 0.0, 0.625, 0.0, 0.625, 0.25, 0.375, 0.25, 0.375, 0.25, 0.625, 0.25, 0.625, 0.5, 0.375, 0.5, 0.375, 0.5, 0.625, 0.5, 0.625, 0.75, 0.375, 0.75, 0.375, 0.75, 0.625, 0.75, 0.625, 1.0, 0.375, 1.0, 0.125, 0.5, 0.375, 0.5, 0.375, 0.75, 0.125, 0.75, 0.625, 0.5, 0.875, 0.5, 0.875, 0.75, 0.625, 0.75, 0.375, 0.0, 0.625, 0.0, 0.625, 0.25, 0.375, 0.25, 0.375, 0.25, 0.625, 0.25, 0.625, 0.5, 0.375, 0.5, 0.375, 0.5, 0.625, 0.5, 0.625, 0.75, 0.375, 0.75, 0.375, 0.75, 0.625, 0.75, 0.625, 1.0, 0.375, 1.0, 0.125, 0.5, 0.375, 0.5, 0.375, 0.75, 0.125, 0.75, 0.625, 0.5, 0.875, 0.5, 0.875, 0.75, 0.625, 0.75])
me_cube_005.materials.append(mat_brick)
me_cube_005.materials.append(mat_body)
me_cube_005.update()
me_cube_001 = bpy.data.meshes.new('Cube.001')
me_cube_001.from_pydata([(-1.0, -2.322e-07, 1.0), (-1.0, 2.0, 1.0), (-1.0, -3.196e-07, -1.0), (-1.0, 2.0, -1.0), (1.0, -1.402e-07, 1.0), (1.0, 2.0, 1.0), (1.0, -2.276e-07, -1.0), (1.0, 2.0, -1.0), (0.9657, 2.021, 0.9555)], [], [(0, 1, 3, 2), (2, 3, 7, 6), (6, 7, 5, 4), (4, 5, 1, 0), (7, 3, 1, 5)])
me_cube_001.polygons.foreach_set('material_index', [1, 1, 1, 1, 1])
_uv = me_cube_001.uv_layers.new(name='UVMap')
_uv.uv.foreach_set('vector', [0.375, 0.0, 0.625, 0.0, 0.625, 0.25, 0.375, 0.25, 0.375, 0.25, 0.625, 0.25, 0.625, 0.5, 0.375, 0.5, 0.375, 0.5, 0.625, 0.5, 0.625, 0.75, 0.375, 0.75, 0.375, 0.75, 0.625, 0.75, 0.625, 1.0, 0.375, 1.0, 0.625, 0.5, 0.875, 0.5, 0.875, 0.75, 0.625, 0.75])
me_cube_001.materials.append(mat_brick)
me_cube_001.materials.append(mat_body)
me_cube_001.update()

# ---- objects
ob_stone = bpy.data.objects.new('Stone', me_cube_005)
ob_body = bpy.data.objects.new('Body', me_cube_001)

# ---- transforms, parenting, visibility, modifiers, constraints
ob_stone.location = (0.0, 0.0, 0.0)
ob_stone.rotation_euler = (1.571, -0.0, 0.0)
ob_body.location = (0.0, 0.0, 0.0)
ob_body.rotation_euler = (1.571, -0.0, 0.0)

# ---- collection membership
col_collection.objects.link(ob_stone)
col_collection.objects.link(ob_body)

# ---- scene / render settings (as saved in the file)
scene.frame_start = 1; scene.frame_end = 250; scene.frame_set(1)
scene.render.engine = 'BLENDER_EEVEE_NEXT'
scene.cycles.sampling_pattern = 'TABULATED_SOBOL'
scene.cycles.use_light_tree = False
scene.view_settings.view_transform = 'Filmic'
bpy.context.view_layer.update()

# ---- added for rendering (the .blend has no active camera and no usable light): camera, sun
cam_auto = bpy.data.cameras.new('AutoCamera')
cam_auto.lens = 50.0
cam_auto.sensor_width = 36.0
cam_auto.clip_end = 1000.0
ob_auto_camera = bpy.data.objects.new('AutoCamera', cam_auto)
scene.collection.objects.link(ob_auto_camera)
ob_auto_camera.location = (3.26814, -3.92305, 3.63008)
ob_auto_camera.rotation_euler = (1.09748, -7.21219e-08, 0.694738)
scene.camera = ob_auto_camera
light_auto_sun = bpy.data.lights.new('AutoSun', 'SUN')
light_auto_sun.energy = 3.0
light_auto_sun.angle = 0.0523599
ob_auto_sun = bpy.data.objects.new('AutoSun', light_auto_sun)
scene.collection.objects.link(ob_auto_sun)
ob_auto_sun.rotation_euler = (0.872665, 0.174533, 0.523599)
bpy.context.view_layer.update()
